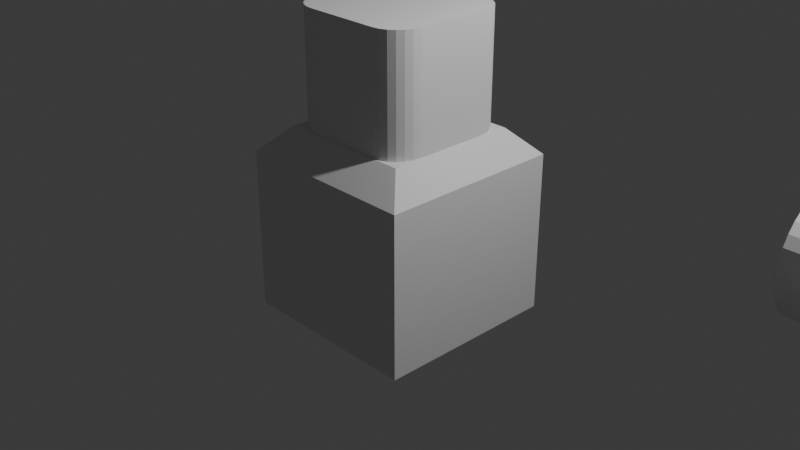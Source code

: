# Source: Block.blend  (saved by Blender 5.0.118; exported with 4.5.12 LTS)
import bpy
from mathutils import Matrix  # noqa: F401  (used for matrix-valued properties, if any)

bpy.ops.wm.read_factory_settings(use_empty=True)
scene = bpy.context.scene
scene.name = 'Scene'

# ---- collections
col_collection = bpy.data.collections.new('Collection'); scene.collection.children.link(col_collection)

# ---- materials (node trees are filled in below, after node groups)
mat_material = bpy.data.materials.new('Material')
mat_material.alpha_threshold = 0.0
mat_material.use_backface_culling_lightprobe_volume = False
mat_material.roughness = 0.5
mat_material.line_color = (0.0, 0.0, 0.0, 1.0)

# ---- material node trees
mat_material.use_nodes = True; mat_material.node_tree.nodes.clear()
_N = mat_material.node_tree.nodes; _L = mat_material.node_tree.links
n0 = _N.new('ShaderNodeOutputMaterial'); n0.name = 'Material Output'; n0.location = (200, 100)
n1 = _N.new('ShaderNodeBsdfPrincipled'); n1.name = 'Principled BSDF'; n1.location = (-200, 100)
_L.new(n1.outputs[0], n0.inputs[0])
n0.is_active_output = True

# ---- world
world_world = bpy.data.worlds.new('World'); scene.world = world_world
world_world.use_nodes = True; world_world.node_tree.nodes.clear()
_N = world_world.node_tree.nodes; _L = world_world.node_tree.links
n0 = _N.new('ShaderNodeOutputWorld'); n0.name = 'World Output'; n0.location = (200, 100)
n1 = _N.new('ShaderNodeBackground'); n1.name = 'Background'; n1.location = (-200, 100)
n1.inputs[0].default_value = (0.05088, 0.05088, 0.05088, 1.0)
_L.new(n1.outputs[0], n0.inputs[0])
n0.is_active_output = True
world_world.color = (0.05088, 0.05088, 0.05088)
world_world.sun_shadow_jitter_overblur = 0.0

# ---- cameras
cam_camera = bpy.data.cameras.new('Camera')
cam_camera.clip_end = 100.0
cam_camera.ortho_scale = 7.314

# ---- lights
light_light = bpy.data.lights.new('Light', 'POINT')
light_light.energy = 1000.0
light_light.shadow_soft_size = 0.1

# ---- meshes
me_cube = bpy.data.meshes.new('Cube')
me_cube.from_pydata([(1.0, 1.0, 1.0), (1.0, 1.0, -1.0), (1.0, -1.0, 1.0), (1.0, -1.0, -1.0), (-1.0, 1.0, 1.0), (-1.0, 1.0, -1.0), (-1.0, -1.0, 1.0), (-1.0, -1.0, -1.0), (0.4469, 1.0, 1.0), (-0.4469, 1.0, 1.0), (-0.4469, -1.0, 1.0), (0.4469, -1.0, 1.0), (-0.4374, -1.0, 0.9687), (-0.3937, -1.0, 0.8869), (-0.3348, -1.0, 0.8151), (-0.2631, -1.0, 0.7562), (-0.09237, -1.0, 0.6855), (-0.1812, -1.0, 0.7125), (0.09237, -1.0, 0.6855), (0.2631, -1.0, 0.7562), (0.1812, -1.0, 0.7125), (0.3937, -1.0, 0.8869), (0.4374, -1.0, 0.9687), (0.3348, -1.0, 0.8151), (0.0, -1.0, 0.6764), (-0.4374, 1.0, 0.9687), (-0.3937, 1.0, 0.8869), (-0.3348, 1.0, 0.8151), (-0.1812, 1.0, 0.7125), (-0.2631, 1.0, 0.7562), (-0.09237, 1.0, 0.6855), (0.0, 1.0, 0.6764), (0.1812, 1.0, 0.7125), (0.09237, 1.0, 0.6855), (0.3348, 1.0, 0.8151), (0.4374, 1.0, 0.9687), (0.3937, 1.0, 0.8869), (0.2631, 1.0, 0.7562), (-1.0, -0.4469, 1.0), (-1.0, 0.4469, 1.0), (-0.4469, -0.4469, 1.0), (-0.4469, 0.4469, 1.0), (1.0, -0.4469, 1.0), (1.0, 0.4469, 1.0), (0.4469, -0.4469, 1.0), (0.4469, 0.4469, 1.0), (-1.0, -0.4374, 0.9687), (-1.0, -0.3937, 0.8869), (-1.0, -0.3348, 0.8151), (-1.0, -0.1812, 0.7125), (-1.0, -0.2631, 0.7562), (-1.0, -0.09237, 0.6855), (-1.0, 0.0, 0.6764), (-1.0, 0.1812, 0.7125), (-1.0, 0.09237, 0.6855), (-1.0, 0.3348, 0.8151), (-1.0, 0.4374, 0.9687), (-1.0, 0.3937, 0.8869), (-1.0, 0.2631, 0.7562), (1.0, -0.4374, 0.9687), (1.0, -0.3937, 0.8869), (1.0, -0.3348, 0.8151), (1.0, -0.2631, 0.7562), (1.0, -0.09237, 0.6855), (1.0, -0.1812, 0.7125), (1.0, 0.09237, 0.6855), (1.0, 0.2631, 0.7562), (1.0, 0.1812, 0.7125), (1.0, 0.3937, 0.8869), (1.0, 0.4374, 0.9687), (1.0, 0.3348, 0.8151), (1.0, 0.0, 0.6764), (0.4374, -0.4374, 0.9687), (0.4374, 0.4374, 0.9687), (0.3937, 0.3937, 0.8869), (0.3937, -0.3937, 0.8869), (0.3348, 0.3348, 0.8151), (0.3348, -0.3348, 0.8151), (0.2631, -0.2631, 0.7562), (0.2631, 0.2631, 0.7562), (0.1812, -0.1812, 0.7125), (0.1812, 0.1812, 0.7125), (0.09237, -0.09237, 0.6855), (0.09237, 0.09237, 0.6855), (0.0, 0.0, 0.6764), (-0.09237, -0.09237, 0.6855), (-0.09237, 0.09237, 0.6855), (-0.1812, -0.1812, 0.7125), (-0.1812, 0.1812, 0.7125), (-0.2631, -0.2631, 0.7562), (-0.2631, 0.2631, 0.7562), (-0.3348, -0.3348, 0.8151), (-0.3348, 0.3348, 0.8151), (-0.3937, -0.3937, 0.8869), (-0.3937, 0.3937, 0.8869), (-0.4374, -0.4374, 0.9687), (-0.4374, 0.4374, 0.9687)], [], [(38, 6, 10, 40), (41, 9, 4, 39), (43, 0, 8, 45), (44, 11, 2, 42), (12, 10, 6, 7, 3, 2, 11, 22, 21, 23, 19, 20, 18, 24, 16, 17, 15, 14, 13), (4, 5, 7, 6, 38, 46, 47, 48, 50, 49, 51, 52, 54, 53, 58, 55, 57, 56, 39), (5, 1, 3, 7), (42, 2, 3, 1, 0, 43, 69, 68, 70, 66, 67, 65, 71, 63, 64, 62, 61, 60, 59), (8, 0, 1, 5, 4, 9, 25, 26, 27, 29, 28, 30, 31, 33, 32, 37, 34, 36, 35), (72, 22, 11, 44), (8, 35, 73, 45), (36, 74, 73, 35), (75, 21, 22, 72), (34, 76, 74, 36), (77, 23, 21, 75), (78, 19, 23, 77), (76, 34, 37, 79), (80, 20, 19, 78), (79, 37, 32, 81), (82, 18, 20, 80), (81, 32, 33, 83), (84, 24, 18, 82), (83, 33, 31, 84), (85, 16, 24, 84), (84, 31, 30, 86), (87, 17, 16, 85), (86, 30, 28, 88), (89, 15, 17, 87), (88, 28, 29, 90), (91, 14, 15, 89), (90, 29, 27, 92), (27, 26, 94, 92), (93, 13, 14, 91), (26, 25, 96, 94), (95, 12, 13, 93), (25, 9, 41, 96), (40, 10, 12, 95), (45, 73, 69, 43), (41, 39, 56, 96), (96, 56, 57, 94), (74, 68, 69, 73), (94, 57, 55, 92), (76, 70, 68, 74), (55, 58, 90, 92), (79, 66, 70, 76), (58, 53, 88, 90), (81, 67, 66, 79), (53, 54, 86, 88), (83, 65, 67, 81), (54, 52, 84, 86), (84, 71, 65, 83), (52, 51, 85, 84), (63, 71, 84, 82), (85, 51, 49, 87), (64, 63, 82, 80), (87, 49, 50, 89), (62, 64, 80, 78), (89, 50, 48, 91), (61, 62, 78, 77), (91, 48, 47, 93), (75, 60, 61, 77), (93, 47, 46, 95), (72, 59, 60, 75), (42, 59, 72, 44), (40, 95, 46, 38)])
_uv = me_cube.uv_layers.new(name='UVMap')
_uv.uv.foreach_set('vector', [0.875, 0.6809, 0.875, 0.75, 0.8059, 0.75, 0.8059, 0.6809, 0.8059, 0.5691, 0.8059, 0.5, 0.875, 0.5, 0.875, 0.5691, 0.625, 0.5691, 0.625, 0.5, 0.6941, 0.5, 0.6941, 0.5691, 0.6941, 0.6809, 0.6941, 0.75, 0.625, 0.75, 0.625, 0.6809, 0.6211, 0.9297, 0.625, 0.9309, 0.625, 1.0, 0.375, 1.0, 0.375, 0.75, 0.625, 0.75, 0.625, 0.8191, 0.6211, 0.8203, 0.6109, 0.8258, 0.6019, 0.8331, 0.5945, 0.8421, 0.5891, 0.8524, 0.5857, 0.8635, 0.5846, 0.875, 0.5857, 0.8865, 0.5891, 0.8976, 0.5945, 0.9079, 0.6019, 0.9169, 0.6109, 0.9242, 0.625, 0.25, 0.375, 0.25, 0.375, 0.0, 0.625, 0.0, 0.625, 0.06913, 0.6211, 0.07032, 0.6109, 0.07579, 0.6019, 0.08315, 0.5945, 0.09212, 0.5891, 0.1024, 0.5857, 0.1135, 0.5846, 0.125, 0.5857, 0.1365, 0.5891, 0.1476, 0.5945, 0.1579, 0.6019, 0.1669, 0.6109, 0.1742, 0.6211, 0.1797, 0.625, 0.1809, 0.125, 0.5, 0.375, 0.5, 0.375, 0.75, 0.125, 0.75, 0.625, 0.6809, 0.625, 0.75, 0.375, 0.75, 0.375, 0.5, 0.625, 0.5, 0.625, 0.5691, 0.6211, 0.5703, 0.6109, 0.5758, 0.6019, 0.5831, 0.5945, 0.5921, 0.5891, 0.6024, 0.5857, 0.6135, 0.5846, 0.625, 0.5857, 0.6365, 0.5891, 0.6476, 0.5945, 0.6579, 0.6019, 0.6669, 0.6109, 0.6742, 0.6211, 0.6797, 0.625, 0.4309, 0.625, 0.5, 0.375, 0.5, 0.375, 0.25, 0.625, 0.25, 0.625, 0.3191, 0.6211, 0.3203, 0.6109, 0.3258, 0.6019, 0.3331, 0.5945, 0.3421, 0.5891, 0.3524, 0.5857, 0.3635, 0.5846, 0.375, 0.5857, 0.3865, 0.5891, 0.3976, 0.5945, 0.4079, 0.6019, 0.4169, 0.6109, 0.4242, 0.6211, 0.4297, 0.6875, 0.8006, 0.6875, 0.8657, 0.6985, 0.8657, 0.6985, 0.8017, 0.6985, 0.6343, 0.6875, 0.6343, 0.6875, 0.6994, 0.6985, 0.6983, 0.6562, 0.6343, 0.6562, 0.7045, 0.6875, 0.6994, 0.6875, 0.6343, 0.6562, 0.7955, 0.6562, 0.8657, 0.6875, 0.8657, 0.6875, 0.8006, 0.625, 0.6343, 0.625, 0.7113, 0.6562, 0.7045, 0.6562, 0.6343, 0.625, 0.7887, 0.625, 0.8657, 0.6562, 0.8657, 0.6562, 0.7955, 0.5938, 0.7804, 0.5938, 0.8657, 0.625, 0.8657, 0.625, 0.7887, 0.625, 0.7113, 0.625, 0.6343, 0.5938, 0.6343, 0.5938, 0.7196, 0.5625, 0.771, 0.5625, 0.8657, 0.5938, 0.8657, 0.5938, 0.7804, 0.5938, 0.7196, 0.5938, 0.6343, 0.5625, 0.6343, 0.5625, 0.729, 0.5312, 0.7607, 0.5312, 0.8657, 0.5625, 0.8657, 0.5625, 0.771, 0.5625, 0.729, 0.5625, 0.6343, 0.5312, 0.6343, 0.5312, 0.7393, 0.5, 0.75, 0.5, 0.8657, 0.5312, 0.8657, 0.5312, 0.7607, 0.5312, 0.7393, 0.5312, 0.6343, 0.5, 0.6343, 0.5, 0.75, 0.4688, 0.7607, 0.4688, 0.8657, 0.5, 0.8657, 0.5, 0.75, 0.5, 0.75, 0.5, 0.6343, 0.4688, 0.6343, 0.4688, 0.7393, 0.4375, 0.771, 0.4375, 0.8657, 0.4688, 0.8657, 0.4688, 0.7607, 0.4688, 0.7393, 0.4688, 0.6343, 0.4375, 0.6343, 0.4375, 0.729, 0.4062, 0.7804, 0.4062, 0.8657, 0.4375, 0.8657, 0.4375, 0.771, 0.4375, 0.729, 0.4375, 0.6343, 0.4062, 0.6343, 0.4062, 0.7196, 0.375, 0.7887, 0.375, 0.8657, 0.4062, 0.8657, 0.4062, 0.7804, 0.4062, 0.7196, 0.4062, 0.6343, 0.375, 0.6343, 0.375, 0.7113, 0.375, 0.6343, 0.3438, 0.6343, 0.3438, 0.7045, 0.375, 0.7113, 0.3438, 0.7955, 0.3438, 0.8657, 0.375, 0.8657, 0.375, 0.7887, 0.3438, 0.6343, 0.3125, 0.6343, 0.3125, 0.6994, 0.3438, 0.7045, 0.3125, 0.8006, 0.3125, 0.8657, 0.3438, 0.8657, 0.3438, 0.7955, 0.3125, 0.6343, 0.3015, 0.6343, 0.3015, 0.6983, 0.3125, 0.6994, 0.3015, 0.8017, 0.3015, 0.8657, 0.3125, 0.8657, 0.3125, 0.8006, 0.6985, 0.8017, 0.6875, 0.8006, 0.6875, 0.8657, 0.6985, 0.8657, 0.6985, 0.6983, 0.6985, 0.6343, 0.6875, 0.6343, 0.6875, 0.6994, 0.6875, 0.6994, 0.6875, 0.6343, 0.6562, 0.6343, 0.6562, 0.7045, 0.6562, 0.7955, 0.6562, 0.8657, 0.6875, 0.8657, 0.6875, 0.8006, 0.6562, 0.7045, 0.6562, 0.6343, 0.625, 0.6343, 0.625, 0.7113, 0.625, 0.7887, 0.625, 0.8657, 0.6562, 0.8657, 0.6562, 0.7955, 0.625, 0.6343, 0.5938, 0.6343, 0.5938, 0.7196, 0.625, 0.7113, 0.5938, 0.7804, 0.5938, 0.8657, 0.625, 0.8657, 0.625, 0.7887, 0.5938, 0.6343, 0.5625, 0.6343, 0.5625, 0.729, 0.5938, 0.7196, 0.5625, 0.771, 0.5625, 0.8657, 0.5938, 0.8657, 0.5938, 0.7804, 0.5625, 0.6343, 0.5312, 0.6343, 0.5312, 0.7393, 0.5625, 0.729, 0.5312, 0.7607, 0.5312, 0.8657, 0.5625, 0.8657, 0.5625, 0.771, 0.5312, 0.6343, 0.5, 0.6343, 0.5, 0.75, 0.5312, 0.7393, 0.5, 0.75, 0.5, 0.8657, 0.5312, 0.8657, 0.5312, 0.7607, 0.5, 0.6343, 0.4688, 0.6343, 0.4688, 0.7393, 0.5, 0.75, 0.4688, 0.8657, 0.5, 0.8657, 0.5, 0.75, 0.4688, 0.7607, 0.4688, 0.7393, 0.4688, 0.6343, 0.4375, 0.6343, 0.4375, 0.729, 0.4375, 0.8657, 0.4688, 0.8657, 0.4688, 0.7607, 0.4375, 0.771, 0.4375, 0.729, 0.4375, 0.6343, 0.4062, 0.6343, 0.4062, 0.7196, 0.4062, 0.8657, 0.4375, 0.8657, 0.4375, 0.771, 0.4062, 0.7804, 0.4062, 0.7196, 0.4062, 0.6343, 0.375, 0.6343, 0.375, 0.7113, 0.375, 0.8657, 0.4062, 0.8657, 0.4062, 0.7804, 0.375, 0.7887, 0.375, 0.7113, 0.375, 0.6343, 0.3438, 0.6343, 0.3438, 0.7045, 0.3438, 0.7955, 0.3438, 0.8657, 0.375, 0.8657, 0.375, 0.7887, 0.3438, 0.7045, 0.3438, 0.6343, 0.3125, 0.6343, 0.3125, 0.6994, 0.3125, 0.8006, 0.3125, 0.8657, 0.3438, 0.8657, 0.3438, 0.7955, 0.3015, 0.8657, 0.3125, 0.8657, 0.3125, 0.8006, 0.3015, 0.8017, 0.3015, 0.6983, 0.3125, 0.6994, 0.3125, 0.6343, 0.3015, 0.6343])
me_cube.materials.append(mat_material)
me_cube.use_mirror_vertex_groups = False
me_cube.update()
me_cube_001 = bpy.data.meshes.new('Cube.001')
me_cube_001.from_pydata([(-1.0, -1.0, -1.0), (-1.0, -1.0, 1.0), (-1.0, 1.0, -1.0), (-1.0, 1.0, 1.0), (1.0, -1.0, -1.0), (1.0, -1.0, 1.0), (1.0, 1.0, -1.0), (1.0, 1.0, 1.0)], [], [(0, 1, 3, 2), (2, 3, 7, 6), (6, 7, 5, 4), (4, 5, 1, 0), (2, 6, 4, 0), (7, 3, 1, 5)])
_uv = me_cube_001.uv_layers.new(name='UVMap')
_uv.uv.foreach_set('vector', [0.375, 0.0, 0.625, 0.0, 0.625, 0.25, 0.375, 0.25, 0.375, 0.25, 0.625, 0.25, 0.625, 0.5, 0.375, 0.5, 0.375, 0.5, 0.625, 0.5, 0.625, 0.75, 0.375, 0.75, 0.375, 0.75, 0.625, 0.75, 0.625, 1.0, 0.375, 1.0, 0.125, 0.5, 0.375, 0.5, 0.375, 0.75, 0.125, 0.75, 0.625, 0.5, 0.875, 0.5, 0.875, 0.75, 0.625, 0.75])
me_cube_001.update()
me_cube_002 = bpy.data.meshes.new('Cube.002')
me_cube_002.from_pydata([(-1.0, -1.0, -1.0), (-1.0, 1.0, -1.0), (1.0, -1.0, -1.0), (1.0, 1.0, -1.0), (-0.7258, -0.7258, 1.0), (-1.0, -1.0, 0.7258), (-0.7258, 0.7258, 1.0), (-1.0, 1.0, 0.7258), (0.7258, -0.7258, 1.0), (1.0, -1.0, 0.7258), (0.7258, 0.7258, 1.0), (1.0, 1.0, 0.7258), (-0.4002, -0.505, 0.7962), (-0.4038, -0.5593, 0.8034), (-0.4071, -0.6099, 0.8244), (-0.41, -0.6534, 0.8577), (-0.4121, -0.6868, 0.9012), (-0.4135, -0.7077, 0.9518), (-0.505, -0.4002, 0.7962), (-0.5593, -0.4038, 0.8034), (-0.6099, -0.4071, 0.8244), (-0.6534, -0.41, 0.8577), (-0.6868, -0.4121, 0.9012), (-0.7077, -0.4135, 0.9518), (-0.4371, -0.5002, 0.7962), (-0.4513, -0.5531, 0.8034), (-0.4645, -0.6024, 0.8244), (-0.4758, -0.6447, 0.8577), (-0.4845, -0.6772, 0.9012), (-0.49, -0.6977, 0.9518), (-0.4586, -0.4912, 0.7962), (-0.486, -0.5387, 0.8034), (-0.5115, -0.5829, 0.8244), (-0.5334, -0.6209, 0.8577), (-0.5503, -0.65, 0.9012), (-0.5608, -0.6683, 0.9518), (-0.4771, -0.4771, 0.7962), (-0.5158, -0.5158, 0.8034), (-0.5519, -0.5519, 0.8244), (-0.5829, -0.5829, 0.8577), (-0.6067, -0.6067, 0.9012), (-0.6217, -0.6217, 0.9518), (-0.4912, -0.4586, 0.7962), (-0.5387, -0.486, 0.8034), (-0.5829, -0.5115, 0.8244), (-0.6209, -0.5334, 0.8577), (-0.65, -0.5503, 0.9012), (-0.6683, -0.5608, 0.9518), (-0.5002, -0.4371, 0.7962), (-0.5531, -0.4513, 0.8034), (-0.6024, -0.4645, 0.8244), (-0.6447, -0.4758, 0.8577), (-0.6772, -0.4845, 0.9012), (-0.6977, -0.49, 0.9518), (-0.505, 0.4002, 0.7962), (-0.5593, 0.4038, 0.8034), (-0.6099, 0.4071, 0.8244), (-0.6534, 0.41, 0.8577), (-0.6868, 0.4121, 0.9012), (-0.7077, 0.4135, 0.9518), (-0.4002, 0.505, 0.7962), (-0.4038, 0.5593, 0.8034), (-0.4071, 0.6099, 0.8244), (-0.41, 0.6534, 0.8577), (-0.4121, 0.6868, 0.9012), (-0.4135, 0.7077, 0.9518), (-0.5002, 0.4371, 0.7962), (-0.5531, 0.4513, 0.8034), (-0.6024, 0.4645, 0.8244), (-0.6447, 0.4758, 0.8577), (-0.6772, 0.4845, 0.9012), (-0.6977, 0.49, 0.9518), (-0.4912, 0.4586, 0.7962), (-0.5387, 0.486, 0.8034), (-0.5829, 0.5115, 0.8244), (-0.6209, 0.5334, 0.8577), (-0.65, 0.5503, 0.9012), (-0.6683, 0.5608, 0.9518), (-0.4771, 0.4771, 0.7962), (-0.5158, 0.5158, 0.8034), (-0.5519, 0.5519, 0.8244), (-0.5829, 0.5829, 0.8577), (-0.6067, 0.6067, 0.9012), (-0.6217, 0.6217, 0.9518), (-0.4586, 0.4912, 0.7962), (-0.486, 0.5387, 0.8034), (-0.5115, 0.5829, 0.8244), (-0.5334, 0.6209, 0.8577), (-0.5503, 0.65, 0.9012), (-0.5608, 0.6683, 0.9518), (-0.4371, 0.5002, 0.7962), (-0.4513, 0.5531, 0.8034), (-0.4645, 0.6024, 0.8244), (-0.4758, 0.6447, 0.8577), (-0.4845, 0.6772, 0.9012), (-0.49, 0.6977, 0.9518), (0.505, -0.4002, 0.7962), (0.5593, -0.4038, 0.8034), (0.6099, -0.4071, 0.8244), (0.6534, -0.41, 0.8577), (0.6868, -0.4121, 0.9012), (0.7077, -0.4135, 0.9518), (0.4002, -0.505, 0.7962), (0.4038, -0.5593, 0.8034), (0.4071, -0.6099, 0.8244), (0.41, -0.6534, 0.8577), (0.4121, -0.6868, 0.9012), (0.4135, -0.7077, 0.9518), (0.5002, -0.4371, 0.7962), (0.5531, -0.4513, 0.8034), (0.6024, -0.4645, 0.8244), (0.6447, -0.4758, 0.8577), (0.6772, -0.4845, 0.9012), (0.6977, -0.49, 0.9518), (0.4912, -0.4586, 0.7962), (0.5387, -0.486, 0.8034), (0.5829, -0.5115, 0.8244), (0.6209, -0.5334, 0.8577), (0.65, -0.5503, 0.9012), (0.6683, -0.5608, 0.9518), (0.4771, -0.4771, 0.7962), (0.5158, -0.5158, 0.8034), (0.5519, -0.5519, 0.8244), (0.5829, -0.5829, 0.8577), (0.6067, -0.6067, 0.9012), (0.6217, -0.6217, 0.9518), (0.4586, -0.4912, 0.7962), (0.486, -0.5387, 0.8034), (0.5115, -0.5829, 0.8244), (0.5334, -0.6209, 0.8577), (0.5503, -0.65, 0.9012), (0.5608, -0.6683, 0.9518), (0.4371, -0.5002, 0.7962), (0.4513, -0.5531, 0.8034), (0.4645, -0.6024, 0.8244), (0.4758, -0.6447, 0.8577), (0.4845, -0.6772, 0.9012), (0.49, -0.6977, 0.9518), (0.4002, 0.505, 0.7962), (0.4038, 0.5593, 0.8034), (0.4071, 0.6099, 0.8244), (0.41, 0.6534, 0.8577), (0.4121, 0.6868, 0.9012), (0.4135, 0.7077, 0.9518), (0.505, 0.4002, 0.7962), (0.5593, 0.4038, 0.8034), (0.6099, 0.4071, 0.8244), (0.6534, 0.41, 0.8577), (0.6868, 0.4121, 0.9012), (0.7077, 0.4135, 0.9518), (0.4371, 0.5002, 0.7962), (0.4513, 0.5531, 0.8034), (0.4645, 0.6024, 0.8244), (0.4758, 0.6447, 0.8577), (0.4845, 0.6772, 0.9012), (0.49, 0.6977, 0.9518), (0.4586, 0.4912, 0.7962), (0.486, 0.5387, 0.8034), (0.5115, 0.5829, 0.8244), (0.5334, 0.6209, 0.8577), (0.5503, 0.65, 0.9012), (0.5608, 0.6683, 0.9518), (0.4771, 0.4771, 0.7962), (0.5158, 0.5158, 0.8034), (0.5519, 0.5519, 0.8244), (0.5829, 0.5829, 0.8577), (0.6067, 0.6067, 0.9012), (0.6217, 0.6217, 0.9518), (0.4912, 0.4586, 0.7962), (0.5387, 0.486, 0.8034), (0.5829, 0.5115, 0.8244), (0.6209, 0.5334, 0.8577), (0.65, 0.5503, 0.9012), (0.6683, 0.5608, 0.9518), (0.5002, 0.4371, 0.7962), (0.5531, 0.4513, 0.8034), (0.6024, 0.4645, 0.8244), (0.6447, 0.4758, 0.8577), (0.6772, 0.4845, 0.9012), (0.6977, 0.49, 0.9518), (-0.7141, -0.4139, 1.0), (-0.7039, -0.4917, 1.0), (-0.7141, 0.4139, 1.0), (-0.6739, -0.564, 1.0), (-0.6739, 0.564, 1.0), (-0.6262, -0.6262, 1.0), (-0.7039, 0.4917, 1.0), (-0.564, 0.6739, 1.0), (-0.4917, 0.7039, 1.0), (0.4917, 0.7039, 1.0), (0.6262, 0.6262, 1.0), (0.564, 0.6739, 1.0), (0.4139, 0.7141, 1.0), (-0.4139, 0.7141, 1.0), (-0.6262, 0.6262, 1.0), (-0.564, -0.6739, 1.0), (-0.4917, -0.7039, 1.0), (-0.4139, -0.7141, 1.0), (0.564, -0.6739, 1.0), (0.4917, -0.7039, 1.0), (0.6739, -0.564, 1.0), (0.6739, 0.564, 1.0), (0.7141, 0.4139, 1.0), (0.7141, -0.4139, 1.0), (0.7039, 0.4917, 1.0), (0.7039, -0.4917, 1.0), (0.4139, -0.7141, 1.0), (0.6262, -0.6262, 1.0)], [], [(1, 3, 2, 0), (4, 6, 7, 5), (6, 10, 11, 7), (10, 8, 9, 11), (8, 4, 5, 9), (2, 9, 5, 0), (0, 5, 7, 1), (185, 4, 8, 207, 198, 199, 206, 197, 196, 195), (8, 10, 6, 4, 185, 183, 181, 180, 182, 186, 184, 194, 187, 188, 193, 192, 189, 191, 190, 201, 204, 202, 203, 205, 200, 207), (1, 7, 11, 3), (3, 11, 9, 2), (24, 25, 13, 12), (25, 26, 14, 13), (26, 27, 15, 14), (27, 28, 16, 15), (28, 29, 17, 16), (17, 29, 196, 197), (30, 31, 25, 24), (31, 32, 26, 25), (32, 33, 27, 26), (33, 34, 28, 27), (34, 35, 29, 28), (29, 35, 195, 196), (36, 37, 31, 30), (37, 38, 32, 31), (38, 39, 33, 32), (39, 40, 34, 33), (40, 41, 35, 34), (35, 41, 185, 195), (42, 43, 37, 36), (43, 44, 38, 37), (44, 45, 39, 38), (45, 46, 40, 39), (46, 47, 41, 40), (41, 47, 183, 185), (48, 49, 43, 42), (49, 50, 44, 43), (50, 51, 45, 44), (51, 52, 46, 45), (52, 53, 47, 46), (47, 53, 181, 183), (18, 19, 49, 48), (19, 20, 50, 49), (20, 21, 51, 50), (21, 22, 52, 51), (22, 23, 53, 52), (53, 23, 180, 181), (60, 61, 91, 90), (61, 62, 92, 91), (62, 63, 93, 92), (63, 64, 94, 93), (64, 65, 95, 94), (95, 65, 193, 188), (90, 91, 85, 84), (91, 92, 86, 85), (92, 93, 87, 86), (93, 94, 88, 87), (94, 95, 89, 88), (89, 95, 188, 187), (84, 85, 79, 78), (85, 86, 80, 79), (86, 87, 81, 80), (87, 88, 82, 81), (88, 89, 83, 82), (83, 89, 187, 194), (78, 79, 73, 72), (79, 80, 74, 73), (80, 81, 75, 74), (81, 82, 76, 75), (82, 83, 77, 76), (184, 77, 83, 194), (72, 73, 67, 66), (73, 74, 68, 67), (74, 75, 69, 68), (75, 76, 70, 69), (76, 77, 71, 70), (186, 71, 77, 184), (66, 67, 55, 54), (67, 68, 56, 55), (68, 69, 57, 56), (69, 70, 58, 57), (70, 71, 59, 58), (182, 59, 71, 186), (144, 145, 175, 174), (145, 146, 176, 175), (146, 147, 177, 176), (147, 148, 178, 177), (148, 149, 179, 178), (179, 149, 202, 204), (174, 175, 169, 168), (175, 176, 170, 169), (176, 177, 171, 170), (177, 178, 172, 171), (178, 179, 173, 172), (173, 179, 204, 201), (168, 169, 163, 162), (169, 170, 164, 163), (170, 171, 165, 164), (171, 172, 166, 165), (172, 173, 167, 166), (167, 173, 201, 190), (162, 163, 157, 156), (163, 164, 158, 157), (164, 165, 159, 158), (165, 166, 160, 159), (166, 167, 161, 160), (191, 161, 167, 190), (156, 157, 151, 150), (157, 158, 152, 151), (158, 159, 153, 152), (159, 160, 154, 153), (160, 161, 155, 154), (189, 155, 161, 191), (150, 151, 139, 138), (151, 152, 140, 139), (152, 153, 141, 140), (153, 154, 142, 141), (154, 155, 143, 142), (192, 143, 155, 189), (102, 103, 133, 132), (103, 104, 134, 133), (104, 105, 135, 134), (105, 106, 136, 135), (106, 107, 137, 136), (137, 107, 206, 199), (132, 133, 127, 126), (133, 134, 128, 127), (134, 135, 129, 128), (135, 136, 130, 129), (136, 137, 131, 130), (131, 137, 199, 198), (126, 127, 121, 120), (127, 128, 122, 121), (128, 129, 123, 122), (129, 130, 124, 123), (130, 131, 125, 124), (125, 131, 198, 207), (120, 121, 115, 114), (121, 122, 116, 115), (122, 123, 117, 116), (123, 124, 118, 117), (124, 125, 119, 118), (119, 125, 207, 200), (114, 115, 109, 108), (115, 116, 110, 109), (116, 117, 111, 110), (117, 118, 112, 111), (118, 119, 113, 112), (113, 119, 200, 205), (108, 109, 97, 96), (109, 110, 98, 97), (110, 111, 99, 98), (111, 112, 100, 99), (112, 113, 101, 100), (101, 113, 205, 203), (23, 59, 182, 180), (23, 22, 58, 59), (22, 21, 57, 58), (21, 20, 56, 57), (20, 19, 55, 56), (19, 18, 54, 55), (65, 143, 192, 193), (65, 64, 142, 143), (64, 63, 141, 142), (63, 62, 140, 141), (62, 61, 139, 140), (61, 60, 138, 139), (149, 101, 203, 202), (149, 148, 100, 101), (148, 147, 99, 100), (147, 146, 98, 99), (146, 145, 97, 98), (145, 144, 96, 97), (107, 17, 197, 206), (107, 106, 16, 17), (106, 105, 15, 16), (105, 104, 14, 15), (104, 103, 13, 14), (103, 102, 12, 13), (120, 114, 108, 96, 144, 174, 168, 162, 156, 150, 138, 60, 90, 84, 78, 72, 66, 54, 18, 48, 42, 36, 30, 24, 12, 102, 132, 126)])
_uv = me_cube_002.uv_layers.new(name='UVMap')
_uv.uv.foreach_set('vector', [0.125, 0.5, 0.375, 0.5, 0.375, 0.75, 0.125, 0.75, 0.8407, 0.7157, 0.8407, 0.5343, 0.875, 0.5, 0.875, 0.75, 0.8407, 0.5343, 0.6593, 0.5343, 0.5993, 0.5, 0.875, 0.5, 0.6593, 0.5343, 0.6593, 0.7157, 0.5993, 0.75, 0.5993, 0.5, 0.6593, 0.7157, 0.8407, 0.7157, 0.875, 0.75, 0.5993, 0.75, 0.375, 0.75, 0.5993, 0.75, 0.5907, 1.0, 0.375, 1.0, 0.375, 0.0, 0.5907, 0.0, 0.5907, 0.25, 0.375, 0.25, 0.8283, 0.7033, 0.8407, 0.7157, 0.6593, 0.7157, 0.6717, 0.7033, 0.6795, 0.7092, 0.6885, 0.713, 0.6983, 0.7143, 0.8017, 0.7143, 0.8115, 0.713, 0.8205, 0.7092, 0.6593, 0.7157, 0.6593, 0.5343, 0.8407, 0.5343, 0.8407, 0.7157, 0.8283, 0.7033, 0.8342, 0.6955, 0.838, 0.6865, 0.8393, 0.6767, 0.8393, 0.5733, 0.838, 0.5635, 0.8342, 0.5545, 0.8283, 0.5467, 0.8205, 0.5408, 0.8115, 0.537, 0.8017, 0.5357, 0.6983, 0.5357, 0.6885, 0.537, 0.6795, 0.5408, 0.6717, 0.5467, 0.6658, 0.5545, 0.662, 0.5635, 0.6607, 0.5733, 0.6607, 0.6767, 0.662, 0.6865, 0.6658, 0.6955, 0.6717, 0.7033, 0.375, 0.25, 0.5907, 0.25, 0.5993, 0.5, 0.375, 0.5, 0.375, 0.5, 0.5993, 0.5, 0.5993, 0.75, 0.375, 0.75, 0.176, 0.7137, 0.173, 0.7227, 0.182, 0.7244, 0.183, 0.7151, 0.173, 0.7227, 0.17, 0.7309, 0.1808, 0.733, 0.182, 0.7244, 0.17, 0.7309, 0.164, 0.748, 0.1777, 0.75, 0.1808, 0.733, 0.375, 0.961, 0.3933, 0.961, 0.3933, 0.9474, 0.375, 0.9473, 0.3933, 0.961, 0.4022, 0.961, 0.4022, 0.9474, 0.3933, 0.9474, 0.4022, 0.9474, 0.4022, 0.961, 0.4106, 0.961, 0.4106, 0.9474, 0.172, 0.712, 0.1666, 0.7199, 0.173, 0.7227, 0.176, 0.7137, 0.1666, 0.7199, 0.1615, 0.7273, 0.17, 0.7309, 0.173, 0.7227, 0.1615, 0.7273, 0.1514, 0.7428, 0.164, 0.748, 0.17, 0.7309, 0.375, 0.9744, 0.3933, 0.974, 0.3933, 0.961, 0.375, 0.961, 0.3933, 0.974, 0.4022, 0.9738, 0.4022, 0.961, 0.3933, 0.961, 0.4022, 0.961, 0.4022, 0.9738, 0.4106, 0.9737, 0.4106, 0.961, 0.1686, 0.7093, 0.1612, 0.7157, 0.1666, 0.7199, 0.172, 0.712, 0.1612, 0.7157, 0.1543, 0.7218, 0.1615, 0.7273, 0.1666, 0.7199, 0.1543, 0.7218, 0.1405, 0.7345, 0.1514, 0.7428, 0.1615, 0.7273, 0.375, 0.9973, 0.3933, 0.9988, 0.3933, 0.974, 0.375, 0.9744, 0.3933, 0.9988, 0.4022, 0.9997, 0.4022, 0.9738, 0.3933, 0.974, 0.4022, 0.9738, 0.4022, 0.9997, 0.4106, 1.0, 0.4106, 0.9737, 0.1661, 0.706, 0.1571, 0.7104, 0.1612, 0.7157, 0.1686, 0.7093, 0.1571, 0.7104, 0.1489, 0.7147, 0.1543, 0.7218, 0.1612, 0.7157, 0.1489, 0.7147, 0.1322, 0.7236, 0.1405, 0.7345, 0.1543, 0.7218, 0.375, 0.02561, 0.3933, 0.02599, 0.3933, 0.00124, 0.375, 0.00271, 0.3933, 0.02599, 0.4022, 0.02623, 0.4022, 0.0003153, 0.3933, 0.00124, 0.4022, 0.0003153, 0.4022, 0.02623, 0.4106, 0.0263, 0.4106, 3.551e-05, 0.1645, 0.7022, 0.1546, 0.7043, 0.1571, 0.7104, 0.1661, 0.706, 0.1546, 0.7043, 0.1455, 0.7064, 0.1489, 0.7147, 0.1571, 0.7104, 0.1455, 0.7064, 0.127, 0.711, 0.1322, 0.7236, 0.1489, 0.7147, 0.375, 0.03904, 0.3933, 0.03902, 0.3933, 0.02599, 0.375, 0.02561, 0.3933, 0.03902, 0.4022, 0.039, 0.4022, 0.02623, 0.3933, 0.02599, 0.4022, 0.02623, 0.4022, 0.039, 0.4106, 0.039, 0.4106, 0.0263, 0.1637, 0.6957, 0.1536, 0.696, 0.1546, 0.7043, 0.1645, 0.7022, 0.1536, 0.696, 0.1443, 0.6964, 0.1455, 0.7064, 0.1546, 0.7043, 0.1443, 0.6964, 0.125, 0.6974, 0.127, 0.711, 0.1455, 0.7064, 0.375, 0.05262, 0.3933, 0.05262, 0.3933, 0.03902, 0.375, 0.03904, 0.3933, 0.05262, 0.4022, 0.05261, 0.4022, 0.039, 0.3933, 0.03902, 0.4022, 0.039, 0.4022, 0.05261, 0.4106, 0.05261, 0.4106, 0.039, 0.183, 0.5349, 0.182, 0.5256, 0.173, 0.5273, 0.176, 0.5363, 0.182, 0.5256, 0.1808, 0.517, 0.17, 0.5191, 0.173, 0.5273, 0.1808, 0.517, 0.1777, 0.5, 0.164, 0.502, 0.17, 0.5191, 0.375, 0.3027, 0.3933, 0.3026, 0.3933, 0.289, 0.375, 0.289, 0.3933, 0.3026, 0.4022, 0.3026, 0.4022, 0.289, 0.3933, 0.289, 0.4022, 0.289, 0.4022, 0.3026, 0.4106, 0.3026, 0.4106, 0.289, 0.176, 0.5363, 0.173, 0.5273, 0.1666, 0.5301, 0.172, 0.538, 0.173, 0.5273, 0.17, 0.5191, 0.1615, 0.5227, 0.1666, 0.5301, 0.17, 0.5191, 0.164, 0.502, 0.1514, 0.5072, 0.1615, 0.5227, 0.375, 0.289, 0.3933, 0.289, 0.3933, 0.276, 0.375, 0.2756, 0.3933, 0.289, 0.4022, 0.289, 0.4022, 0.2762, 0.3933, 0.276, 0.4022, 0.2762, 0.4022, 0.289, 0.4106, 0.289, 0.4106, 0.2763, 0.172, 0.538, 0.1666, 0.5301, 0.1612, 0.5343, 0.1686, 0.5407, 0.1666, 0.5301, 0.1615, 0.5227, 0.1543, 0.5282, 0.1612, 0.5343, 0.1615, 0.5227, 0.1514, 0.5072, 0.1405, 0.5155, 0.1543, 0.5282, 0.375, 0.2756, 0.3933, 0.276, 0.3933, 0.25, 0.375, 0.25, 0.3933, 0.276, 0.4022, 0.2762, 0.4022, 0.25, 0.3933, 0.25, 0.4022, 0.25, 0.4022, 0.2762, 0.4106, 0.2763, 0.4106, 0.25, 0.1686, 0.5407, 0.1612, 0.5343, 0.1571, 0.5396, 0.1661, 0.544, 0.1612, 0.5343, 0.1543, 0.5282, 0.1489, 0.5353, 0.1571, 0.5396, 0.1543, 0.5282, 0.1405, 0.5155, 0.1322, 0.5264, 0.1489, 0.5353, 0.375, 0.25, 0.3933, 0.25, 0.3933, 0.224, 0.375, 0.2244, 0.3933, 0.25, 0.4022, 0.25, 0.4022, 0.2238, 0.3933, 0.224, 0.4106, 0.2237, 0.4022, 0.2238, 0.4022, 0.25, 0.4106, 0.25, 0.1661, 0.544, 0.1571, 0.5396, 0.1546, 0.5457, 0.1645, 0.5478, 0.1571, 0.5396, 0.1489, 0.5353, 0.1455, 0.5436, 0.1546, 0.5457, 0.1489, 0.5353, 0.1322, 0.5264, 0.127, 0.539, 0.1455, 0.5436, 0.375, 0.2244, 0.3933, 0.224, 0.3933, 0.211, 0.375, 0.211, 0.3933, 0.224, 0.4022, 0.2238, 0.4022, 0.211, 0.3933, 0.211, 0.4106, 0.211, 0.4022, 0.211, 0.4022, 0.2238, 0.4106, 0.2237, 0.1645, 0.5478, 0.1546, 0.5457, 0.1536, 0.554, 0.1637, 0.5543, 0.1546, 0.5457, 0.1455, 0.5436, 0.1443, 0.5536, 0.1536, 0.554, 0.1455, 0.5436, 0.127, 0.539, 0.125, 0.5526, 0.1443, 0.5536, 0.375, 0.211, 0.3933, 0.211, 0.3933, 0.1974, 0.375, 0.1974, 0.3933, 0.211, 0.4022, 0.211, 0.4022, 0.1974, 0.3933, 0.1974, 0.4106, 0.1974, 0.4022, 0.1974, 0.4022, 0.211, 0.4106, 0.211, 0.3471, 0.5482, 0.3545, 0.5494, 0.3549, 0.5396, 0.3476, 0.5403, 0.3545, 0.5494, 0.3612, 0.5507, 0.3614, 0.5395, 0.3549, 0.5396, 0.3612, 0.5507, 0.375, 0.5526, 0.3743, 0.539, 0.3614, 0.5395, 0.375, 0.5526, 0.3933, 0.5526, 0.3928, 0.539, 0.3743, 0.539, 0.3933, 0.5526, 0.4022, 0.5526, 0.4017, 0.539, 0.3928, 0.539, 0.4017, 0.539, 0.4022, 0.5526, 0.4106, 0.5526, 0.4102, 0.539, 0.3476, 0.5403, 0.3549, 0.5396, 0.3543, 0.5315, 0.3472, 0.5352, 0.3549, 0.5396, 0.3614, 0.5395, 0.3604, 0.5287, 0.3543, 0.5315, 0.3614, 0.5395, 0.3743, 0.539, 0.3726, 0.5259, 0.3604, 0.5287, 0.3743, 0.539, 0.3928, 0.539, 0.3913, 0.5261, 0.3726, 0.5259, 0.3928, 0.539, 0.4017, 0.539, 0.4004, 0.5263, 0.3913, 0.5261, 0.4004, 0.5263, 0.4017, 0.539, 0.4102, 0.539, 0.4089, 0.5263, 0.3472, 0.5352, 0.3543, 0.5315, 0.3527, 0.5235, 0.346, 0.5305, 0.3543, 0.5315, 0.3604, 0.5287, 0.3585, 0.5173, 0.3527, 0.5235, 0.3604, 0.5287, 0.3726, 0.5259, 0.3698, 0.5052, 0.3585, 0.5173, 0.3726, 0.5259, 0.3913, 0.5261, 0.3889, 0.5052, 0.3698, 0.5052, 0.3913, 0.5261, 0.4004, 0.5263, 0.3982, 0.5051, 0.3889, 0.5052, 0.3982, 0.5051, 0.4004, 0.5263, 0.4089, 0.5263, 0.407, 0.5051, 0.346, 0.5305, 0.3527, 0.5235, 0.3501, 0.5164, 0.3442, 0.5265, 0.3527, 0.5235, 0.3585, 0.5173, 0.3556, 0.5068, 0.3501, 0.5164, 0.3585, 0.5173, 0.3698, 0.5052, 0.3662, 0.4853, 0.3556, 0.5068, 0.3698, 0.5052, 0.3889, 0.5052, 0.3859, 0.485, 0.3662, 0.4853, 0.3889, 0.5052, 0.3982, 0.5051, 0.3953, 0.4849, 0.3859, 0.485, 0.4044, 0.4848, 0.3953, 0.4849, 0.3982, 0.5051, 0.407, 0.5051, 0.3442, 0.5265, 0.3501, 0.5164, 0.3466, 0.5113, 0.3416, 0.5237, 0.3501, 0.5164, 0.3556, 0.5068, 0.3516, 0.4992, 0.3466, 0.5113, 0.3556, 0.5068, 0.3662, 0.4853, 0.362, 0.4746, 0.3516, 0.4992, 0.3662, 0.4853, 0.3859, 0.485, 0.3823, 0.4746, 0.362, 0.4746, 0.3859, 0.485, 0.3953, 0.4849, 0.392, 0.4746, 0.3823, 0.4746, 0.4013, 0.4746, 0.392, 0.4746, 0.3953, 0.4849, 0.4044, 0.4848, 0.3416, 0.5237, 0.3466, 0.5113, 0.3404, 0.5083, 0.3366, 0.5215, 0.3466, 0.5113, 0.3516, 0.4992, 0.3448, 0.4952, 0.3404, 0.5083, 0.3516, 0.4992, 0.362, 0.4746, 0.3574, 0.465, 0.3448, 0.4952, 0.362, 0.4746, 0.3823, 0.4746, 0.3784, 0.4649, 0.3574, 0.465, 0.3823, 0.4746, 0.392, 0.4746, 0.3885, 0.4649, 0.3784, 0.4649, 0.3981, 0.4649, 0.3885, 0.4649, 0.392, 0.4746, 0.4013, 0.4746, 0.3366, 0.7285, 0.3404, 0.7417, 0.3466, 0.7387, 0.3416, 0.7263, 0.3404, 0.7417, 0.3448, 0.7548, 0.3516, 0.7508, 0.3466, 0.7387, 0.3448, 0.7548, 0.3574, 0.785, 0.362, 0.7754, 0.3516, 0.7508, 0.3574, 0.785, 0.3784, 0.7851, 0.3823, 0.7754, 0.362, 0.7754, 0.3784, 0.7851, 0.3885, 0.7851, 0.392, 0.7754, 0.3823, 0.7754, 0.392, 0.7754, 0.3885, 0.7851, 0.3981, 0.7851, 0.4013, 0.7754, 0.3416, 0.7263, 0.3466, 0.7387, 0.3501, 0.7336, 0.3442, 0.7235, 0.3466, 0.7387, 0.3516, 0.7508, 0.3556, 0.7432, 0.3501, 0.7336, 0.3516, 0.7508, 0.362, 0.7754, 0.3662, 0.7647, 0.3556, 0.7432, 0.362, 0.7754, 0.3823, 0.7754, 0.3859, 0.765, 0.3662, 0.7647, 0.3823, 0.7754, 0.392, 0.7754, 0.3953, 0.7651, 0.3859, 0.765, 0.3953, 0.7651, 0.392, 0.7754, 0.4013, 0.7754, 0.4044, 0.7652, 0.3442, 0.7235, 0.3501, 0.7336, 0.3527, 0.7265, 0.346, 0.7195, 0.3501, 0.7336, 0.3556, 0.7432, 0.3585, 0.7327, 0.3527, 0.7265, 0.3556, 0.7432, 0.3662, 0.7647, 0.3698, 0.7448, 0.3585, 0.7327, 0.3662, 0.7647, 0.3859, 0.765, 0.3889, 0.7448, 0.3698, 0.7448, 0.3859, 0.765, 0.3953, 0.7651, 0.3982, 0.7449, 0.3889, 0.7448, 0.3982, 0.7449, 0.3953, 0.7651, 0.4044, 0.7652, 0.407, 0.7449, 0.346, 0.7195, 0.3527, 0.7265, 0.3543, 0.7185, 0.3472, 0.7148, 0.3527, 0.7265, 0.3585, 0.7327, 0.3604, 0.7213, 0.3543, 0.7185, 0.3585, 0.7327, 0.3698, 0.7448, 0.3726, 0.7241, 0.3604, 0.7213, 0.3698, 0.7448, 0.3889, 0.7448, 0.3913, 0.7239, 0.3726, 0.7241, 0.3889, 0.7448, 0.3982, 0.7449, 0.4004, 0.7237, 0.3913, 0.7239, 0.4004, 0.7237, 0.3982, 0.7449, 0.407, 0.7449, 0.4089, 0.7237, 0.3472, 0.7148, 0.3543, 0.7185, 0.3549, 0.7104, 0.3476, 0.7097, 0.3543, 0.7185, 0.3604, 0.7213, 0.3614, 0.7105, 0.3549, 0.7104, 0.3604, 0.7213, 0.3726, 0.7241, 0.3743, 0.711, 0.3614, 0.7105, 0.3726, 0.7241, 0.3913, 0.7239, 0.3928, 0.711, 0.3743, 0.711, 0.3913, 0.7239, 0.4004, 0.7237, 0.4017, 0.711, 0.3928, 0.711, 0.4017, 0.711, 0.4004, 0.7237, 0.4089, 0.7237, 0.4102, 0.711, 0.3476, 0.7097, 0.3549, 0.7104, 0.3545, 0.7006, 0.3471, 0.7018, 0.3549, 0.7104, 0.3614, 0.7105, 0.3612, 0.6993, 0.3545, 0.7006, 0.3614, 0.7105, 0.3743, 0.711, 0.375, 0.6974, 0.3612, 0.6993, 0.3743, 0.711, 0.3928, 0.711, 0.3933, 0.6974, 0.375, 0.6974, 0.3928, 0.711, 0.4017, 0.711, 0.4022, 0.6974, 0.3933, 0.6974, 0.4022, 0.6974, 0.4017, 0.711, 0.4102, 0.711, 0.4106, 0.6974, 0.4022, 0.05261, 0.4022, 0.1974, 0.4106, 0.1974, 0.4106, 0.05261, 0.4022, 0.05261, 0.3933, 0.05262, 0.3933, 0.1974, 0.4022, 0.1974, 0.3933, 0.05262, 0.375, 0.05262, 0.375, 0.1974, 0.3933, 0.1974, 0.125, 0.6974, 0.1443, 0.6964, 0.1443, 0.5536, 0.125, 0.5526, 0.1443, 0.6964, 0.1536, 0.696, 0.1536, 0.554, 0.1443, 0.5536, 0.1536, 0.696, 0.1637, 0.6957, 0.1637, 0.5543, 0.1536, 0.554, 0.4022, 0.3026, 0.3885, 0.4649, 0.3981, 0.4649, 0.4106, 0.3026, 0.4022, 0.3026, 0.3933, 0.3026, 0.3784, 0.4649, 0.3885, 0.4649, 0.3933, 0.3026, 0.375, 0.3027, 0.3574, 0.465, 0.3784, 0.4649, 0.1777, 0.5, 0.1808, 0.517, 0.3448, 0.4952, 0.3574, 0.465, 0.1808, 0.517, 0.182, 0.5256, 0.3404, 0.5083, 0.3448, 0.4952, 0.182, 0.5256, 0.183, 0.5349, 0.3366, 0.5215, 0.3404, 0.5083, 0.4022, 0.5526, 0.4022, 0.6974, 0.4106, 0.6974, 0.4106, 0.5526, 0.4022, 0.5526, 0.3933, 0.5526, 0.3933, 0.6974, 0.4022, 0.6974, 0.3933, 0.5526, 0.375, 0.5526, 0.375, 0.6974, 0.3933, 0.6974, 0.375, 0.5526, 0.3612, 0.5507, 0.3612, 0.6993, 0.375, 0.6974, 0.3612, 0.5507, 0.3545, 0.5494, 0.3545, 0.7006, 0.3612, 0.6993, 0.3545, 0.5494, 0.3471, 0.5482, 0.3471, 0.7018, 0.3545, 0.7006, 0.3885, 0.7851, 0.4022, 0.9474, 0.4106, 0.9474, 0.3981, 0.7851, 0.3885, 0.7851, 0.3784, 0.7851, 0.3933, 0.9474, 0.4022, 0.9474, 0.3784, 0.7851, 0.3574, 0.785, 0.375, 0.9473, 0.3933, 0.9474, 0.3574, 0.785, 0.3448, 0.7548, 0.1808, 0.733, 0.1777, 0.75, 0.3448, 0.7548, 0.3404, 0.7417, 0.182, 0.7244, 0.1808, 0.733, 0.3404, 0.7417, 0.3366, 0.7285, 0.183, 0.7151, 0.182, 0.7244, 0.346, 0.7195, 0.3472, 0.7148, 0.3476, 0.7097, 0.3471, 0.7018, 0.3471, 0.5482, 0.3476, 0.5403, 0.3472, 0.5352, 0.346, 0.5305, 0.3442, 0.5265, 0.3416, 0.5237, 0.3366, 0.5215, 0.183, 0.5349, 0.176, 0.5363, 0.172, 0.538, 0.1686, 0.5407, 0.1661, 0.544, 0.1645, 0.5478, 0.1637, 0.5543, 0.1637, 0.6957, 0.1645, 0.7022, 0.1661, 0.706, 0.1686, 0.7093, 0.172, 0.712, 0.176, 0.7137, 0.183, 0.7151, 0.3366, 0.7285, 0.3416, 0.7263, 0.3442, 0.7235])
me_cube_002.update()
me_cylinder_002 = bpy.data.meshes.new('Cylinder.002')
me_cylinder_002.from_pydata([(0.0, 1.0, -1.0), (0.0, 1.0, 1.0), (0.1951, 0.9808, -1.0), (0.1951, 0.9808, 1.0), (0.3827, 0.9239, -1.0), (0.3827, 0.9239, 1.0), (0.5556, 0.8315, -1.0), (0.5556, 0.8315, 1.0), (0.7071, 0.7071, -1.0), (0.7071, 0.7071, 1.0), (0.8315, 0.5556, -1.0), (0.8315, 0.5556, 1.0), (0.9239, 0.3827, -1.0), (0.9239, 0.3827, 1.0), (0.9808, 0.1951, -1.0), (0.9808, 0.1951, 1.0), (1.0, 0.0, -1.0), (1.0, 0.0, 1.0), (0.9808, -0.1951, -1.0), (0.9808, -0.1951, 1.0), (0.9239, -0.3827, -1.0), (0.9239, -0.3827, 1.0), (0.8315, -0.5556, -1.0), (0.8315, -0.5556, 1.0), (0.7071, -0.7071, -1.0), (0.7071, -0.7071, 1.0), (0.5556, -0.8315, -1.0), (0.5556, -0.8315, 1.0), (0.3827, -0.9239, -1.0), (0.3827, -0.9239, 1.0), (0.1951, -0.9808, -1.0), (0.1951, -0.9808, 1.0), (0.0, -1.0, -1.0), (0.0, -1.0, 1.0), (-0.1951, -0.9808, -1.0), (-0.1951, -0.9808, 1.0), (-0.3827, -0.9239, -1.0), (-0.3827, -0.9239, 1.0), (-0.5556, -0.8315, -1.0), (-0.5556, -0.8315, 1.0), (-0.7071, -0.7071, -1.0), (-0.7071, -0.7071, 1.0), (-0.8315, -0.5556, -1.0), (-0.8315, -0.5556, 1.0), (-0.9239, -0.3827, -1.0), (-0.9239, -0.3827, 1.0), (-0.9808, -0.1951, -1.0), (-0.9808, -0.1951, 1.0), (-1.0, 0.0, -1.0), (-1.0, 0.0, 1.0), (-0.9808, 0.1951, -1.0), (-0.9808, 0.1951, 1.0), (-0.9239, 0.3827, -1.0), (-0.9239, 0.3827, 1.0), (-0.8315, 0.5556, -1.0), (-0.8315, 0.5556, 1.0), (-0.7071, 0.7071, -1.0), (-0.7071, 0.7071, 1.0), (-0.5556, 0.8315, -1.0), (-0.5556, 0.8315, 1.0), (-0.3827, 0.9239, -1.0), (-0.3827, 0.9239, 1.0), (-0.1951, 0.9808, -1.0), (-0.1951, 0.9808, 1.0)], [], [(0, 1, 3, 2), (2, 3, 5, 4), (4, 5, 7, 6), (6, 7, 9, 8), (8, 9, 11, 10), (10, 11, 13, 12), (12, 13, 15, 14), (14, 15, 17, 16), (16, 17, 19, 18), (18, 19, 21, 20), (20, 21, 23, 22), (22, 23, 25, 24), (24, 25, 27, 26), (26, 27, 29, 28), (28, 29, 31, 30), (30, 31, 33, 32), (32, 33, 35, 34), (34, 35, 37, 36), (36, 37, 39, 38), (38, 39, 41, 40), (40, 41, 43, 42), (42, 43, 45, 44), (44, 45, 47, 46), (46, 47, 49, 48), (48, 49, 51, 50), (50, 51, 53, 52), (52, 53, 55, 54), (54, 55, 57, 56), (56, 57, 59, 58), (58, 59, 61, 60), (3, 1, 63, 61, 59, 57, 55, 53, 51, 49, 47, 45, 43, 41, 39, 37, 35, 33, 31, 29, 27, 25, 23, 21, 19, 17, 15, 13, 11, 9, 7, 5), (60, 61, 63, 62), (62, 63, 1, 0), (0, 2, 4, 6, 8, 10, 12, 14, 16, 18, 20, 22, 24, 26, 28, 30, 32, 34, 36, 38, 40, 42, 44, 46, 48, 50, 52, 54, 56, 58, 60, 62)])
_uv = me_cylinder_002.uv_layers.new(name='UVMap')
_uv.uv.foreach_set('vector', [1.0, 0.5, 1.0, 1.0, 0.9688, 1.0, 0.9688, 0.5, 0.9688, 0.5, 0.9688, 1.0, 0.9375, 1.0, 0.9375, 0.5, 0.9375, 0.5, 0.9375, 1.0, 0.9062, 1.0, 0.9062, 0.5, 0.9062, 0.5, 0.9062, 1.0, 0.875, 1.0, 0.875, 0.5, 0.875, 0.5, 0.875, 1.0, 0.8438, 1.0, 0.8438, 0.5, 0.8438, 0.5, 0.8438, 1.0, 0.8125, 1.0, 0.8125, 0.5, 0.8125, 0.5, 0.8125, 1.0, 0.7812, 1.0, 0.7812, 0.5, 0.7812, 0.5, 0.7812, 1.0, 0.75, 1.0, 0.75, 0.5, 0.75, 0.5, 0.75, 1.0, 0.7188, 1.0, 0.7188, 0.5, 0.7188, 0.5, 0.7188, 1.0, 0.6875, 1.0, 0.6875, 0.5, 0.6875, 0.5, 0.6875, 1.0, 0.6562, 1.0, 0.6562, 0.5, 0.6562, 0.5, 0.6562, 1.0, 0.625, 1.0, 0.625, 0.5, 0.625, 0.5, 0.625, 1.0, 0.5938, 1.0, 0.5938, 0.5, 0.5938, 0.5, 0.5938, 1.0, 0.5625, 1.0, 0.5625, 0.5, 0.5625, 0.5, 0.5625, 1.0, 0.5312, 1.0, 0.5312, 0.5, 0.5312, 0.5, 0.5312, 1.0, 0.5, 1.0, 0.5, 0.5, 0.5, 0.5, 0.5, 1.0, 0.4688, 1.0, 0.4688, 0.5, 0.4688, 0.5, 0.4688, 1.0, 0.4375, 1.0, 0.4375, 0.5, 0.4375, 0.5, 0.4375, 1.0, 0.4062, 1.0, 0.4062, 0.5, 0.4062, 0.5, 0.4062, 1.0, 0.375, 1.0, 0.375, 0.5, 0.375, 0.5, 0.375, 1.0, 0.3438, 1.0, 0.3438, 0.5, 0.3438, 0.5, 0.3438, 1.0, 0.3125, 1.0, 0.3125, 0.5, 0.3125, 0.5, 0.3125, 1.0, 0.2812, 1.0, 0.2812, 0.5, 0.2812, 0.5, 0.2812, 1.0, 0.25, 1.0, 0.25, 0.5, 0.25, 0.5, 0.25, 1.0, 0.2188, 1.0, 0.2188, 0.5, 0.2188, 0.5, 0.2188, 1.0, 0.1875, 1.0, 0.1875, 0.5, 0.1875, 0.5, 0.1875, 1.0, 0.1562, 1.0, 0.1562, 0.5, 0.1562, 0.5, 0.1562, 1.0, 0.125, 1.0, 0.125, 0.5, 0.125, 0.5, 0.125, 1.0, 0.09375, 1.0, 0.09375, 0.5, 0.09375, 0.5, 0.09375, 1.0, 0.0625, 1.0, 0.0625, 0.5, 0.2968, 0.4854, 0.25, 0.49, 0.2032, 0.4854, 0.1582, 0.4717, 0.1167, 0.4496, 0.08029, 0.4197, 0.05045, 0.3833, 0.02827, 0.3418, 0.01461, 0.2968, 0.01, 0.25, 0.01461, 0.2032, 0.02827, 0.1582, 0.05045, 0.1167, 0.08029, 0.08029, 0.1167, 0.05045, 0.1582, 0.02827, 0.2032, 0.01461, 0.25, 0.01, 0.2968, 0.01461, 0.3418, 0.02827, 0.3833, 0.05045, 0.4197, 0.08029, 0.4496, 0.1167, 0.4717, 0.1582, 0.4854, 0.2032, 0.49, 0.25, 0.4854, 0.2968, 0.4717, 0.3418, 0.4496, 0.3833, 0.4197, 0.4197, 0.3833, 0.4496, 0.3418, 0.4717, 0.0625, 0.5, 0.0625, 1.0, 0.03125, 1.0, 0.03125, 0.5, 0.03125, 0.5, 0.03125, 1.0, 0.0, 1.0, 0.0, 0.5, 0.75, 0.49, 0.7968, 0.4854, 0.8418, 0.4717, 0.8833, 0.4496, 0.9197, 0.4197, 0.9496, 0.3833, 0.9717, 0.3418, 0.9854, 0.2968, 0.99, 0.25, 0.9854, 0.2032, 0.9717, 0.1582, 0.9496, 0.1167, 0.9197, 0.08029, 0.8833, 0.05045, 0.8418, 0.02827, 0.7968, 0.01461, 0.75, 0.01, 0.7032, 0.01461, 0.6582, 0.02827, 0.6167, 0.05045, 0.5803, 0.08029, 0.5504, 0.1167, 0.5283, 0.1582, 0.5146, 0.2032, 0.51, 0.25, 0.5146, 0.2968, 0.5283, 0.3418, 0.5504, 0.3833, 0.5803, 0.4197, 0.6167, 0.4496, 0.6582, 0.4717, 0.7032, 0.4854])
me_cylinder_002.update()
me_cylinder_003 = bpy.data.meshes.new('Cylinder.003')
me_cylinder_003.from_pydata([(0.0, 1.0, -1.0), (0.0, 1.0, 1.0), (0.1951, 0.9808, -1.0), (0.1951, 0.9808, 1.0), (0.3827, 0.9239, -1.0), (0.3827, 0.9239, 1.0), (0.5556, 0.8315, -1.0), (0.5556, 0.8315, 1.0), (0.7071, 0.7071, -1.0), (0.7071, 0.7071, 1.0), (0.8315, 0.5556, -1.0), (0.8315, 0.5556, 1.0), (0.9239, 0.3827, -1.0), (0.9239, 0.3827, 1.0), (0.9808, 0.1951, -1.0), (0.9808, 0.1951, 1.0), (1.0, 0.0, -1.0), (1.0, 0.0, 1.0), (0.9808, -0.1951, -1.0), (0.9808, -0.1951, 1.0), (0.9239, -0.3827, -1.0), (0.9239, -0.3827, 1.0), (0.8315, -0.5556, -1.0), (0.8315, -0.5556, 1.0), (0.7071, -0.7071, -1.0), (0.7071, -0.7071, 1.0), (0.5556, -0.8315, -1.0), (0.5556, -0.8315, 1.0), (0.3827, -0.9239, -1.0), (0.3827, -0.9239, 1.0), (0.1951, -0.9808, -1.0), (0.1951, -0.9808, 1.0), (0.0, -1.0, -1.0), (0.0, -1.0, 1.0), (-0.1951, -0.9808, -1.0), (-0.1951, -0.9808, 1.0), (-0.3827, -0.9239, -1.0), (-0.3827, -0.9239, 1.0), (-0.5556, -0.8315, -1.0), (-0.5556, -0.8315, 1.0), (-0.7071, -0.7071, -1.0), (-0.7071, -0.7071, 1.0), (-0.8315, -0.5556, -1.0), (-0.8315, -0.5556, 1.0), (-0.9239, -0.3827, -1.0), (-0.9239, -0.3827, 1.0), (-0.9808, -0.1951, -1.0), (-0.9808, -0.1951, 1.0), (-1.0, 0.0, -1.0), (-1.0, 0.0, 1.0), (-0.9808, 0.1951, -1.0), (-0.9808, 0.1951, 1.0), (-0.9239, 0.3827, -1.0), (-0.9239, 0.3827, 1.0), (-0.8315, 0.5556, -1.0), (-0.8315, 0.5556, 1.0), (-0.7071, 0.7071, -1.0), (-0.7071, 0.7071, 1.0), (-0.5556, 0.8315, -1.0), (-0.5556, 0.8315, 1.0), (-0.3827, 0.9239, -1.0), (-0.3827, 0.9239, 1.0), (-0.1951, 0.9808, -1.0), (-0.1951, 0.9808, 1.0)], [], [(0, 1, 3, 2), (2, 3, 5, 4), (4, 5, 7, 6), (6, 7, 9, 8), (8, 9, 11, 10), (10, 11, 13, 12), (12, 13, 15, 14), (14, 15, 17, 16), (16, 17, 19, 18), (18, 19, 21, 20), (20, 21, 23, 22), (22, 23, 25, 24), (24, 25, 27, 26), (26, 27, 29, 28), (28, 29, 31, 30), (30, 31, 33, 32), (32, 33, 35, 34), (34, 35, 37, 36), (36, 37, 39, 38), (38, 39, 41, 40), (40, 41, 43, 42), (42, 43, 45, 44), (44, 45, 47, 46), (46, 47, 49, 48), (48, 49, 51, 50), (50, 51, 53, 52), (52, 53, 55, 54), (54, 55, 57, 56), (56, 57, 59, 58), (58, 59, 61, 60), (3, 1, 63, 61, 59, 57, 55, 53, 51, 49, 47, 45, 43, 41, 39, 37, 35, 33, 31, 29, 27, 25, 23, 21, 19, 17, 15, 13, 11, 9, 7, 5), (60, 61, 63, 62), (62, 63, 1, 0), (0, 2, 4, 6, 8, 10, 12, 14, 16, 18, 20, 22, 24, 26, 28, 30, 32, 34, 36, 38, 40, 42, 44, 46, 48, 50, 52, 54, 56, 58, 60, 62)])
_uv = me_cylinder_003.uv_layers.new(name='UVMap')
_uv.uv.foreach_set('vector', [1.0, 0.5, 1.0, 1.0, 0.9688, 1.0, 0.9688, 0.5, 0.9688, 0.5, 0.9688, 1.0, 0.9375, 1.0, 0.9375, 0.5, 0.9375, 0.5, 0.9375, 1.0, 0.9062, 1.0, 0.9062, 0.5, 0.9062, 0.5, 0.9062, 1.0, 0.875, 1.0, 0.875, 0.5, 0.875, 0.5, 0.875, 1.0, 0.8438, 1.0, 0.8438, 0.5, 0.8438, 0.5, 0.8438, 1.0, 0.8125, 1.0, 0.8125, 0.5, 0.8125, 0.5, 0.8125, 1.0, 0.7812, 1.0, 0.7812, 0.5, 0.7812, 0.5, 0.7812, 1.0, 0.75, 1.0, 0.75, 0.5, 0.75, 0.5, 0.75, 1.0, 0.7188, 1.0, 0.7188, 0.5, 0.7188, 0.5, 0.7188, 1.0, 0.6875, 1.0, 0.6875, 0.5, 0.6875, 0.5, 0.6875, 1.0, 0.6562, 1.0, 0.6562, 0.5, 0.6562, 0.5, 0.6562, 1.0, 0.625, 1.0, 0.625, 0.5, 0.625, 0.5, 0.625, 1.0, 0.5938, 1.0, 0.5938, 0.5, 0.5938, 0.5, 0.5938, 1.0, 0.5625, 1.0, 0.5625, 0.5, 0.5625, 0.5, 0.5625, 1.0, 0.5312, 1.0, 0.5312, 0.5, 0.5312, 0.5, 0.5312, 1.0, 0.5, 1.0, 0.5, 0.5, 0.5, 0.5, 0.5, 1.0, 0.4688, 1.0, 0.4688, 0.5, 0.4688, 0.5, 0.4688, 1.0, 0.4375, 1.0, 0.4375, 0.5, 0.4375, 0.5, 0.4375, 1.0, 0.4062, 1.0, 0.4062, 0.5, 0.4062, 0.5, 0.4062, 1.0, 0.375, 1.0, 0.375, 0.5, 0.375, 0.5, 0.375, 1.0, 0.3438, 1.0, 0.3438, 0.5, 0.3438, 0.5, 0.3438, 1.0, 0.3125, 1.0, 0.3125, 0.5, 0.3125, 0.5, 0.3125, 1.0, 0.2812, 1.0, 0.2812, 0.5, 0.2812, 0.5, 0.2812, 1.0, 0.25, 1.0, 0.25, 0.5, 0.25, 0.5, 0.25, 1.0, 0.2188, 1.0, 0.2188, 0.5, 0.2188, 0.5, 0.2188, 1.0, 0.1875, 1.0, 0.1875, 0.5, 0.1875, 0.5, 0.1875, 1.0, 0.1562, 1.0, 0.1562, 0.5, 0.1562, 0.5, 0.1562, 1.0, 0.125, 1.0, 0.125, 0.5, 0.125, 0.5, 0.125, 1.0, 0.09375, 1.0, 0.09375, 0.5, 0.09375, 0.5, 0.09375, 1.0, 0.0625, 1.0, 0.0625, 0.5, 0.2968, 0.4854, 0.25, 0.49, 0.2032, 0.4854, 0.1582, 0.4717, 0.1167, 0.4496, 0.08029, 0.4197, 0.05045, 0.3833, 0.02827, 0.3418, 0.01461, 0.2968, 0.01, 0.25, 0.01461, 0.2032, 0.02827, 0.1582, 0.05045, 0.1167, 0.08029, 0.08029, 0.1167, 0.05045, 0.1582, 0.02827, 0.2032, 0.01461, 0.25, 0.01, 0.2968, 0.01461, 0.3418, 0.02827, 0.3833, 0.05045, 0.4197, 0.08029, 0.4496, 0.1167, 0.4717, 0.1582, 0.4854, 0.2032, 0.49, 0.25, 0.4854, 0.2968, 0.4717, 0.3418, 0.4496, 0.3833, 0.4197, 0.4197, 0.3833, 0.4496, 0.3418, 0.4717, 0.0625, 0.5, 0.0625, 1.0, 0.03125, 1.0, 0.03125, 0.5, 0.03125, 0.5, 0.03125, 1.0, 0.0, 1.0, 0.0, 0.5, 0.75, 0.49, 0.7968, 0.4854, 0.8418, 0.4717, 0.8833, 0.4496, 0.9197, 0.4197, 0.9496, 0.3833, 0.9717, 0.3418, 0.9854, 0.2968, 0.99, 0.25, 0.9854, 0.2032, 0.9717, 0.1582, 0.9496, 0.1167, 0.9197, 0.08029, 0.8833, 0.05045, 0.8418, 0.02827, 0.7968, 0.01461, 0.75, 0.01, 0.7032, 0.01461, 0.6582, 0.02827, 0.6167, 0.05045, 0.5803, 0.08029, 0.5504, 0.1167, 0.5283, 0.1582, 0.5146, 0.2032, 0.51, 0.25, 0.5146, 0.2968, 0.5283, 0.3418, 0.5504, 0.3833, 0.5803, 0.4197, 0.6167, 0.4496, 0.6582, 0.4717, 0.7032, 0.4854])
me_cylinder_003.update()
me_cube_003 = bpy.data.meshes.new('Cube.003')
me_cube_003.from_pydata([(-1.0, -0.5791, 1.0), (-0.5791, -1.0, 1.0), (-0.9857, -0.688, 1.0), (-0.9436, -0.7895, 1.0), (-0.8767, -0.8767, 1.0), (-0.7895, -0.9436, 1.0), (-0.688, -0.9857, 1.0), (-0.5791, 1.0, 1.0), (-1.0, 0.5791, 1.0), (-0.688, 0.9857, 1.0), (-0.7895, 0.9436, 1.0), (-0.8767, 0.8767, 1.0), (-0.9436, 0.7895, 1.0), (-0.9857, 0.688, 1.0), (0.5791, -1.0, 1.0), (1.0, -0.5791, 1.0), (0.688, -0.9857, 1.0), (0.7895, -0.9436, 1.0), (0.8767, -0.8767, 1.0), (0.9436, -0.7895, 1.0), (0.9857, -0.688, 1.0), (1.0, 0.5791, 1.0), (0.5791, 1.0, 1.0), (0.9857, 0.688, 1.0), (0.9436, 0.7895, 1.0), (0.8767, 0.8767, 1.0), (0.7895, 0.9436, 1.0), (0.688, 0.9857, 1.0), (-0.5598, -0.7064, -1.0), (-0.5791, -1.0, -0.7064), (-0.5648, -0.7824, -0.99), (-0.5695, -0.8532, -0.9607), (-0.5734, -0.914, -0.914), (-0.5765, -0.9607, -0.8532), (-0.5784, -0.99, -0.7824), (-0.7064, -0.5598, -1.0), (-1.0, -0.5791, -0.7064), (-0.7824, -0.5648, -0.99), (-0.8532, -0.5695, -0.9607), (-0.914, -0.5734, -0.914), (-0.9607, -0.5765, -0.8532), (-0.99, -0.5784, -0.7824), (-0.6114, -0.6996, -1.0), (-0.688, -0.9857, -0.7064), (-0.6312, -0.7737, -0.99), (-0.6497, -0.8426, -0.9607), (-0.6656, -0.9019, -0.914), (-0.6778, -0.9473, -0.8532), (-0.6854, -0.9759, -0.7824), (-0.6415, -0.6872, -1.0), (-0.7895, -0.9436, -0.7064), (-0.6798, -0.7535, -0.99), (-0.7155, -0.8154, -0.9607), (-0.7462, -0.8685, -0.914), (-0.7697, -0.9093, -0.8532), (-0.7845, -0.9349, -0.7824), (-0.6673, -0.6673, -1.0), (-0.8767, -0.8767, -0.7064), (-0.7215, -0.7215, -0.99), (-0.772, -0.772, -0.9607), (-0.8154, -0.8154, -0.914), (-0.8487, -0.8487, -0.8532), (-0.8696, -0.8696, -0.7824), (-0.6872, -0.6415, -1.0), (-0.9436, -0.7895, -0.7064), (-0.7535, -0.6798, -0.99), (-0.8154, -0.7155, -0.9607), (-0.8685, -0.7462, -0.914), (-0.9093, -0.7697, -0.8532), (-0.9349, -0.7845, -0.7824), (-0.6996, -0.6114, -1.0), (-0.9857, -0.688, -0.7064), (-0.7737, -0.6312, -0.99), (-0.8426, -0.6497, -0.9607), (-0.9019, -0.6656, -0.914), (-0.9473, -0.6778, -0.8532), (-0.9759, -0.6854, -0.7824), (-0.7064, 0.5598, -1.0), (-1.0, 0.5791, -0.7064), (-0.7824, 0.5648, -0.99), (-0.8532, 0.5695, -0.9607), (-0.914, 0.5734, -0.914), (-0.9607, 0.5765, -0.8532), (-0.99, 0.5784, -0.7824), (-0.5598, 0.7064, -1.0), (-0.5791, 1.0, -0.7064), (-0.5648, 0.7824, -0.99), (-0.5695, 0.8532, -0.9607), (-0.5734, 0.914, -0.914), (-0.5765, 0.9607, -0.8532), (-0.5784, 0.99, -0.7824), (-0.6996, 0.6114, -1.0), (-0.9857, 0.688, -0.7064), (-0.7737, 0.6312, -0.99), (-0.8426, 0.6497, -0.9607), (-0.9019, 0.6656, -0.914), (-0.9473, 0.6778, -0.8532), (-0.9759, 0.6854, -0.7824), (-0.6872, 0.6415, -1.0), (-0.9436, 0.7895, -0.7064), (-0.7535, 0.6798, -0.99), (-0.8154, 0.7155, -0.9607), (-0.8685, 0.7462, -0.914), (-0.9093, 0.7697, -0.8532), (-0.9349, 0.7845, -0.7824), (-0.6673, 0.6673, -1.0), (-0.8767, 0.8767, -0.7064), (-0.7215, 0.7215, -0.99), (-0.772, 0.772, -0.9607), (-0.8154, 0.8154, -0.914), (-0.8487, 0.8487, -0.8532), (-0.8696, 0.8696, -0.7824), (-0.6415, 0.6872, -1.0), (-0.7895, 0.9436, -0.7064), (-0.6798, 0.7535, -0.99), (-0.7155, 0.8154, -0.9607), (-0.7462, 0.8685, -0.914), (-0.7697, 0.9093, -0.8532), (-0.7845, 0.9349, -0.7824), (-0.6114, 0.6996, -1.0), (-0.688, 0.9857, -0.7064), (-0.6312, 0.7737, -0.99), (-0.6497, 0.8426, -0.9607), (-0.6656, 0.9019, -0.914), (-0.6778, 0.9473, -0.8532), (-0.6854, 0.9759, -0.7824), (0.7064, -0.5598, -1.0), (1.0, -0.5791, -0.7064), (0.7824, -0.5648, -0.99), (0.8532, -0.5695, -0.9607), (0.914, -0.5734, -0.914), (0.9607, -0.5765, -0.8532), (0.99, -0.5784, -0.7824), (0.5598, -0.7064, -1.0), (0.5791, -1.0, -0.7064), (0.5648, -0.7824, -0.99), (0.5695, -0.8532, -0.9607), (0.5734, -0.914, -0.914), (0.5765, -0.9607, -0.8532), (0.5784, -0.99, -0.7824), (0.6996, -0.6114, -1.0), (0.9857, -0.688, -0.7064), (0.7737, -0.6312, -0.99), (0.8426, -0.6497, -0.9607), (0.9019, -0.6656, -0.914), (0.9473, -0.6778, -0.8532), (0.9759, -0.6854, -0.7824), (0.6872, -0.6415, -1.0), (0.9436, -0.7895, -0.7064), (0.7535, -0.6798, -0.99), (0.8154, -0.7155, -0.9607), (0.8685, -0.7462, -0.914), (0.9093, -0.7697, -0.8532), (0.9349, -0.7845, -0.7824), (0.6673, -0.6673, -1.0), (0.8767, -0.8767, -0.7064), (0.7215, -0.7215, -0.99), (0.772, -0.772, -0.9607), (0.8154, -0.8154, -0.914), (0.8487, -0.8487, -0.8532), (0.8696, -0.8696, -0.7824), (0.6415, -0.6872, -1.0), (0.7895, -0.9436, -0.7064), (0.6798, -0.7535, -0.99), (0.7155, -0.8154, -0.9607), (0.7462, -0.8685, -0.914), (0.7697, -0.9093, -0.8532), (0.7845, -0.9349, -0.7824), (0.6114, -0.6996, -1.0), (0.688, -0.9857, -0.7064), (0.6312, -0.7737, -0.99), (0.6497, -0.8426, -0.9607), (0.6656, -0.9019, -0.914), (0.6778, -0.9473, -0.8532), (0.6854, -0.9759, -0.7824), (0.5598, 0.7064, -1.0), (0.5791, 1.0, -0.7064), (0.5648, 0.7824, -0.99), (0.5695, 0.8532, -0.9607), (0.5734, 0.914, -0.914), (0.5765, 0.9607, -0.8532), (0.5784, 0.99, -0.7824), (0.7064, 0.5598, -1.0), (1.0, 0.5791, -0.7064), (0.7824, 0.5648, -0.99), (0.8532, 0.5695, -0.9607), (0.914, 0.5734, -0.914), (0.9607, 0.5765, -0.8532), (0.99, 0.5784, -0.7824), (0.6114, 0.6996, -1.0), (0.688, 0.9857, -0.7064), (0.6312, 0.7737, -0.99), (0.6497, 0.8426, -0.9607), (0.6656, 0.9019, -0.914), (0.6778, 0.9473, -0.8532), (0.6854, 0.9759, -0.7824), (0.6415, 0.6872, -1.0), (0.7895, 0.9436, -0.7064), (0.6798, 0.7535, -0.99), (0.7155, 0.8154, -0.9607), (0.7462, 0.8685, -0.914), (0.7697, 0.9093, -0.8532), (0.7845, 0.9349, -0.7824), (0.6673, 0.6673, -1.0), (0.8767, 0.8767, -0.7064), (0.7215, 0.7215, -0.99), (0.772, 0.772, -0.9607), (0.8154, 0.8154, -0.914), (0.8487, 0.8487, -0.8532), (0.8696, 0.8696, -0.7824), (0.6872, 0.6415, -1.0), (0.9436, 0.7895, -0.7064), (0.7535, 0.6798, -0.99), (0.8154, 0.7155, -0.9607), (0.8685, 0.7462, -0.914), (0.9093, 0.7697, -0.8532), (0.9349, 0.7845, -0.7824), (0.6996, 0.6114, -1.0), (0.9857, 0.688, -0.7064), (0.7737, 0.6312, -0.99), (0.8426, 0.6497, -0.9607), (0.9019, 0.6656, -0.914), (0.9473, 0.6778, -0.8532), (0.9759, 0.6854, -0.7824)], [], [(21, 23, 24, 25, 26, 27, 22, 7, 9, 10, 11, 12, 13, 8, 0, 2, 3, 4, 5, 6, 1, 14, 16, 17, 18, 19, 20, 15), (42, 28, 30, 44), (44, 30, 31, 45), (45, 31, 32, 46), (46, 32, 33, 47), (47, 33, 34, 48), (48, 34, 29, 43), (49, 42, 44, 51), (51, 44, 45, 52), (52, 45, 46, 53), (53, 46, 47, 54), (54, 47, 48, 55), (55, 48, 43, 50), (56, 49, 51, 58), (58, 51, 52, 59), (59, 52, 53, 60), (60, 53, 54, 61), (61, 54, 55, 62), (62, 55, 50, 57), (63, 56, 58, 65), (65, 58, 59, 66), (66, 59, 60, 67), (67, 60, 61, 68), (68, 61, 62, 69), (69, 62, 57, 64), (70, 63, 65, 72), (72, 65, 66, 73), (73, 66, 67, 74), (74, 67, 68, 75), (75, 68, 69, 76), (76, 69, 64, 71), (35, 70, 72, 37), (37, 72, 73, 38), (38, 73, 74, 39), (39, 74, 75, 40), (40, 75, 76, 41), (41, 76, 71, 36), (84, 119, 121, 86), (86, 121, 122, 87), (87, 122, 123, 88), (88, 123, 124, 89), (89, 124, 125, 90), (90, 125, 120, 85), (119, 112, 114, 121), (121, 114, 115, 122), (122, 115, 116, 123), (123, 116, 117, 124), (124, 117, 118, 125), (125, 118, 113, 120), (112, 105, 107, 114), (114, 107, 108, 115), (115, 108, 109, 116), (116, 109, 110, 117), (117, 110, 111, 118), (118, 111, 106, 113), (105, 98, 100, 107), (107, 100, 101, 108), (108, 101, 102, 109), (109, 102, 103, 110), (110, 103, 104, 111), (111, 104, 99, 106), (98, 91, 93, 100), (100, 93, 94, 101), (101, 94, 95, 102), (102, 95, 96, 103), (103, 96, 97, 104), (104, 97, 92, 99), (91, 77, 79, 93), (93, 79, 80, 94), (94, 80, 81, 95), (95, 81, 82, 96), (96, 82, 83, 97), (97, 83, 78, 92), (182, 217, 219, 184), (184, 219, 220, 185), (185, 220, 221, 186), (186, 221, 222, 187), (187, 222, 223, 188), (188, 223, 218, 183), (217, 210, 212, 219), (219, 212, 213, 220), (220, 213, 214, 221), (221, 214, 215, 222), (222, 215, 216, 223), (223, 216, 211, 218), (210, 203, 205, 212), (212, 205, 206, 213), (213, 206, 207, 214), (214, 207, 208, 215), (215, 208, 209, 216), (216, 209, 204, 211), (203, 196, 198, 205), (205, 198, 199, 206), (206, 199, 200, 207), (207, 200, 201, 208), (208, 201, 202, 209), (209, 202, 197, 204), (196, 189, 191, 198), (198, 191, 192, 199), (199, 192, 193, 200), (200, 193, 194, 201), (201, 194, 195, 202), (202, 195, 190, 197), (189, 175, 177, 191), (191, 177, 178, 192), (192, 178, 179, 193), (193, 179, 180, 194), (194, 180, 181, 195), (195, 181, 176, 190), (133, 168, 170, 135), (135, 170, 171, 136), (136, 171, 172, 137), (137, 172, 173, 138), (138, 173, 174, 139), (139, 174, 169, 134), (168, 161, 163, 170), (170, 163, 164, 171), (171, 164, 165, 172), (172, 165, 166, 173), (173, 166, 167, 174), (174, 167, 162, 169), (161, 154, 156, 163), (163, 156, 157, 164), (164, 157, 158, 165), (165, 158, 159, 166), (166, 159, 160, 167), (167, 160, 155, 162), (154, 147, 149, 156), (156, 149, 150, 157), (157, 150, 151, 158), (158, 151, 152, 159), (159, 152, 153, 160), (160, 153, 148, 155), (147, 140, 142, 149), (149, 142, 143, 150), (150, 143, 144, 151), (151, 144, 145, 152), (152, 145, 146, 153), (153, 146, 141, 148), (140, 126, 128, 142), (142, 128, 129, 143), (143, 129, 130, 144), (144, 130, 131, 145), (145, 131, 132, 146), (146, 132, 127, 141), (36, 78, 83, 41), (41, 83, 82, 40), (40, 82, 81, 39), (39, 81, 80, 38), (38, 80, 79, 37), (37, 79, 77, 35), (85, 176, 181, 90), (90, 181, 180, 89), (89, 180, 179, 88), (88, 179, 178, 87), (87, 178, 177, 86), (86, 177, 175, 84), (183, 127, 132, 188), (188, 132, 131, 187), (187, 131, 130, 186), (186, 130, 129, 185), (185, 129, 128, 184), (184, 128, 126, 182), (134, 29, 34, 139), (139, 34, 33, 138), (138, 33, 32, 137), (137, 32, 31, 136), (136, 31, 30, 135), (135, 30, 28, 133), (77, 91, 98, 105, 112, 119, 84, 175, 189, 196, 203, 210, 217, 182, 126, 140, 147, 154, 161, 168, 133, 28, 42, 49, 56, 63, 70, 35), (29, 1, 6, 43), (134, 14, 1, 29), (71, 2, 0, 36), (36, 0, 8, 78), (43, 6, 5, 50), (50, 5, 4, 57), (57, 4, 3, 64), (64, 3, 2, 71), (13, 92, 78, 8), (85, 7, 22, 176), (7, 85, 120, 9), (12, 99, 92, 13), (11, 106, 99, 12), (10, 113, 106, 11), (9, 120, 113, 10), (20, 141, 127, 15), (183, 21, 15, 127), (14, 134, 169, 16), (19, 148, 141, 20), (18, 155, 148, 19), (17, 162, 155, 18), (16, 169, 162, 17), (27, 190, 176, 22), (21, 183, 218, 23), (26, 197, 190, 27), (25, 204, 197, 26), (24, 211, 204, 25), (23, 218, 211, 24)])
_uv = me_cube_003.uv_layers.new(name='UVMap')
_uv.uv.foreach_set('vector', [0.625, 0.5526, 0.6256, 0.539, 0.6273, 0.5263, 0.6301, 0.5051, 0.6338, 0.4848, 0.638, 0.4746, 0.6425, 0.4649, 0.8224, 0.5, 0.836, 0.5018, 0.8487, 0.507, 0.8596, 0.5154, 0.868, 0.5263, 0.8732, 0.539, 0.875, 0.5526, 0.875, 0.6974, 0.8732, 0.711, 0.868, 0.7237, 0.8596, 0.7346, 0.8487, 0.743, 0.836, 0.7482, 0.8224, 0.75, 0.6425, 0.7851, 0.638, 0.7754, 0.6338, 0.7652, 0.6301, 0.7449, 0.6273, 0.7237, 0.6256, 0.711, 0.625, 0.6974, 0.176, 0.7137, 0.183, 0.7151, 0.182, 0.7244, 0.173, 0.7227, 0.173, 0.7227, 0.182, 0.7244, 0.1808, 0.733, 0.17, 0.7309, 0.17, 0.7309, 0.1808, 0.733, 0.1777, 0.75, 0.164, 0.748, 0.375, 0.961, 0.375, 0.9473, 0.3933, 0.9474, 0.3933, 0.961, 0.3933, 0.961, 0.3933, 0.9474, 0.4022, 0.9474, 0.4022, 0.961, 0.4022, 0.961, 0.4022, 0.9474, 0.4117, 0.9474, 0.4117, 0.961, 0.172, 0.712, 0.176, 0.7137, 0.173, 0.7227, 0.1666, 0.7199, 0.1666, 0.7199, 0.173, 0.7227, 0.17, 0.7309, 0.1615, 0.7273, 0.1615, 0.7273, 0.17, 0.7309, 0.164, 0.748, 0.1514, 0.7428, 0.375, 0.9744, 0.375, 0.961, 0.3933, 0.961, 0.3933, 0.974, 0.3933, 0.974, 0.3933, 0.961, 0.4022, 0.961, 0.4022, 0.9738, 0.4022, 0.9738, 0.4022, 0.961, 0.4117, 0.961, 0.4117, 0.9737, 0.1686, 0.7093, 0.172, 0.712, 0.1666, 0.7199, 0.1612, 0.7157, 0.1612, 0.7157, 0.1666, 0.7199, 0.1615, 0.7273, 0.1543, 0.7218, 0.1543, 0.7218, 0.1615, 0.7273, 0.1514, 0.7428, 0.1405, 0.7345, 0.375, 0.9973, 0.375, 0.9744, 0.3933, 0.974, 0.3933, 0.9988, 0.3933, 0.9988, 0.3933, 0.974, 0.4022, 0.9738, 0.4022, 0.9997, 0.4022, 0.9997, 0.4022, 0.9738, 0.4117, 0.9737, 0.4117, 1.0, 0.1661, 0.706, 0.1686, 0.7093, 0.1612, 0.7157, 0.1571, 0.7104, 0.1571, 0.7104, 0.1612, 0.7157, 0.1543, 0.7218, 0.1489, 0.7147, 0.1489, 0.7147, 0.1543, 0.7218, 0.1405, 0.7345, 0.1322, 0.7236, 0.375, 0.02561, 0.375, 0.00271, 0.3933, 0.00124, 0.3933, 0.02599, 0.3933, 0.02599, 0.3933, 0.00124, 0.4022, 0.0003153, 0.4022, 0.02623, 0.4022, 0.02623, 0.4022, 0.0003153, 0.4117, 0.0, 0.4117, 0.02631, 0.1645, 0.7022, 0.1661, 0.706, 0.1571, 0.7104, 0.1546, 0.7043, 0.1546, 0.7043, 0.1571, 0.7104, 0.1489, 0.7147, 0.1455, 0.7064, 0.1455, 0.7064, 0.1489, 0.7147, 0.1322, 0.7236, 0.127, 0.711, 0.375, 0.03904, 0.375, 0.02561, 0.3933, 0.02599, 0.3933, 0.03902, 0.3933, 0.03902, 0.3933, 0.02599, 0.4022, 0.02623, 0.4022, 0.039, 0.4022, 0.039, 0.4022, 0.02623, 0.4117, 0.02631, 0.4117, 0.039, 0.1637, 0.6957, 0.1645, 0.7022, 0.1546, 0.7043, 0.1536, 0.696, 0.1536, 0.696, 0.1546, 0.7043, 0.1455, 0.7064, 0.1443, 0.6964, 0.1443, 0.6964, 0.1455, 0.7064, 0.127, 0.711, 0.125, 0.6974, 0.375, 0.05262, 0.375, 0.03904, 0.3933, 0.03902, 0.3933, 0.05262, 0.3933, 0.05262, 0.3933, 0.03902, 0.4022, 0.039, 0.4022, 0.05261, 0.4022, 0.05261, 0.4022, 0.039, 0.4117, 0.039, 0.4117, 0.05261, 0.183, 0.5349, 0.176, 0.5363, 0.173, 0.5273, 0.182, 0.5256, 0.182, 0.5256, 0.173, 0.5273, 0.17, 0.5191, 0.1808, 0.517, 0.1808, 0.517, 0.17, 0.5191, 0.164, 0.502, 0.1777, 0.5, 0.375, 0.3027, 0.375, 0.289, 0.3933, 0.289, 0.3933, 0.3026, 0.3933, 0.3026, 0.3933, 0.289, 0.4022, 0.289, 0.4022, 0.3026, 0.4022, 0.3026, 0.4022, 0.289, 0.4117, 0.289, 0.4117, 0.3026, 0.176, 0.5363, 0.172, 0.538, 0.1666, 0.5301, 0.173, 0.5273, 0.173, 0.5273, 0.1666, 0.5301, 0.1615, 0.5227, 0.17, 0.5191, 0.17, 0.5191, 0.1615, 0.5227, 0.1514, 0.5072, 0.164, 0.502, 0.375, 0.289, 0.375, 0.2756, 0.3933, 0.276, 0.3933, 0.289, 0.3933, 0.289, 0.3933, 0.276, 0.4022, 0.2762, 0.4022, 0.289, 0.4022, 0.289, 0.4022, 0.2762, 0.4117, 0.2763, 0.4117, 0.289, 0.172, 0.538, 0.1686, 0.5407, 0.1612, 0.5343, 0.1666, 0.5301, 0.1666, 0.5301, 0.1612, 0.5343, 0.1543, 0.5282, 0.1615, 0.5227, 0.1615, 0.5227, 0.1543, 0.5282, 0.1405, 0.5155, 0.1514, 0.5072, 0.375, 0.2756, 0.375, 0.25, 0.3933, 0.25, 0.3933, 0.276, 0.3933, 0.276, 0.3933, 0.25, 0.4022, 0.25, 0.4022, 0.2762, 0.4022, 0.2762, 0.4022, 0.25, 0.4117, 0.25, 0.4117, 0.2763, 0.1686, 0.5407, 0.1661, 0.544, 0.1571, 0.5396, 0.1612, 0.5343, 0.1612, 0.5343, 0.1571, 0.5396, 0.1489, 0.5353, 0.1543, 0.5282, 0.1543, 0.5282, 0.1489, 0.5353, 0.1322, 0.5264, 0.1405, 0.5155, 0.375, 0.25, 0.375, 0.2244, 0.3933, 0.224, 0.3933, 0.25, 0.3933, 0.25, 0.3933, 0.224, 0.4022, 0.2238, 0.4022, 0.25, 0.4022, 0.25, 0.4022, 0.2238, 0.4117, 0.2237, 0.4117, 0.25, 0.1661, 0.544, 0.1645, 0.5478, 0.1546, 0.5457, 0.1571, 0.5396, 0.1571, 0.5396, 0.1546, 0.5457, 0.1455, 0.5436, 0.1489, 0.5353, 0.1489, 0.5353, 0.1455, 0.5436, 0.127, 0.539, 0.1322, 0.5264, 0.375, 0.2244, 0.375, 0.211, 0.3933, 0.211, 0.3933, 0.224, 0.3933, 0.224, 0.3933, 0.211, 0.4022, 0.211, 0.4022, 0.2238, 0.4022, 0.2238, 0.4022, 0.211, 0.4117, 0.211, 0.4117, 0.2237, 0.1645, 0.5478, 0.1637, 0.5543, 0.1536, 0.554, 0.1546, 0.5457, 0.1546, 0.5457, 0.1536, 0.554, 0.1443, 0.5536, 0.1455, 0.5436, 0.1455, 0.5436, 0.1443, 0.5536, 0.125, 0.5526, 0.127, 0.539, 0.375, 0.211, 0.375, 0.1974, 0.3933, 0.1974, 0.3933, 0.211, 0.3933, 0.211, 0.3933, 0.1974, 0.4022, 0.1974, 0.4022, 0.211, 0.4022, 0.211, 0.4022, 0.1974, 0.4117, 0.1974, 0.4117, 0.211, 0.3471, 0.5482, 0.3476, 0.5403, 0.3549, 0.5396, 0.3545, 0.5494, 0.3545, 0.5494, 0.3549, 0.5396, 0.3614, 0.5395, 0.3612, 0.5507, 0.3612, 0.5507, 0.3614, 0.5395, 0.3743, 0.539, 0.375, 0.5526, 0.375, 0.5526, 0.3743, 0.539, 0.3928, 0.539, 0.3933, 0.5526, 0.3933, 0.5526, 0.3928, 0.539, 0.4017, 0.539, 0.4022, 0.5526, 0.4022, 0.5526, 0.4017, 0.539, 0.4113, 0.539, 0.4117, 0.5526, 0.3476, 0.5403, 0.3472, 0.5352, 0.3543, 0.5315, 0.3549, 0.5396, 0.3549, 0.5396, 0.3543, 0.5315, 0.3604, 0.5287, 0.3614, 0.5395, 0.3614, 0.5395, 0.3604, 0.5287, 0.3726, 0.5259, 0.3743, 0.539, 0.3743, 0.539, 0.3726, 0.5259, 0.3913, 0.5261, 0.3928, 0.539, 0.3928, 0.539, 0.3913, 0.5261, 0.4004, 0.5263, 0.4017, 0.539, 0.4017, 0.539, 0.4004, 0.5263, 0.41, 0.5263, 0.4113, 0.539, 0.3472, 0.5352, 0.346, 0.5305, 0.3527, 0.5235, 0.3543, 0.5315, 0.3543, 0.5315, 0.3527, 0.5235, 0.3585, 0.5173, 0.3604, 0.5287, 0.3604, 0.5287, 0.3585, 0.5173, 0.3698, 0.5052, 0.3726, 0.5259, 0.3726, 0.5259, 0.3698, 0.5052, 0.3889, 0.5052, 0.3913, 0.5261, 0.3913, 0.5261, 0.3889, 0.5052, 0.3982, 0.5051, 0.4004, 0.5263, 0.4004, 0.5263, 0.3982, 0.5051, 0.4081, 0.5051, 0.41, 0.5263, 0.346, 0.5305, 0.3442, 0.5265, 0.3501, 0.5164, 0.3527, 0.5235, 0.3527, 0.5235, 0.3501, 0.5164, 0.3556, 0.5068, 0.3585, 0.5173, 0.3585, 0.5173, 0.3556, 0.5068, 0.3662, 0.4853, 0.3698, 0.5052, 0.3698, 0.5052, 0.3662, 0.4853, 0.3859, 0.485, 0.3889, 0.5052, 0.3889, 0.5052, 0.3859, 0.485, 0.3953, 0.4849, 0.3982, 0.5051, 0.3982, 0.5051, 0.3953, 0.4849, 0.4055, 0.4848, 0.4081, 0.5051, 0.3442, 0.5265, 0.3416, 0.5237, 0.3466, 0.5113, 0.3501, 0.5164, 0.3501, 0.5164, 0.3466, 0.5113, 0.3516, 0.4992, 0.3556, 0.5068, 0.3556, 0.5068, 0.3516, 0.4992, 0.362, 0.4746, 0.3662, 0.4853, 0.3662, 0.4853, 0.362, 0.4746, 0.3823, 0.4746, 0.3859, 0.485, 0.3859, 0.485, 0.3823, 0.4746, 0.392, 0.4746, 0.3953, 0.4849, 0.3953, 0.4849, 0.392, 0.4746, 0.4025, 0.4746, 0.4055, 0.4848, 0.3416, 0.5237, 0.3366, 0.5215, 0.3404, 0.5083, 0.3466, 0.5113, 0.3466, 0.5113, 0.3404, 0.5083, 0.3448, 0.4952, 0.3516, 0.4992, 0.3516, 0.4992, 0.3448, 0.4952, 0.3574, 0.465, 0.362, 0.4746, 0.362, 0.4746, 0.3574, 0.465, 0.3784, 0.4649, 0.3823, 0.4746, 0.3823, 0.4746, 0.3784, 0.4649, 0.3885, 0.4649, 0.392, 0.4746, 0.392, 0.4746, 0.3885, 0.4649, 0.3993, 0.4649, 0.4025, 0.4746, 0.3366, 0.7285, 0.3416, 0.7263, 0.3466, 0.7387, 0.3404, 0.7417, 0.3404, 0.7417, 0.3466, 0.7387, 0.3516, 0.7508, 0.3448, 0.7548, 0.3448, 0.7548, 0.3516, 0.7508, 0.362, 0.7754, 0.3574, 0.785, 0.3574, 0.785, 0.362, 0.7754, 0.3823, 0.7754, 0.3784, 0.7851, 0.3784, 0.7851, 0.3823, 0.7754, 0.392, 0.7754, 0.3885, 0.7851, 0.3885, 0.7851, 0.392, 0.7754, 0.4025, 0.7754, 0.3993, 0.7851, 0.3416, 0.7263, 0.3442, 0.7235, 0.3501, 0.7336, 0.3466, 0.7387, 0.3466, 0.7387, 0.3501, 0.7336, 0.3556, 0.7432, 0.3516, 0.7508, 0.3516, 0.7508, 0.3556, 0.7432, 0.3662, 0.7647, 0.362, 0.7754, 0.362, 0.7754, 0.3662, 0.7647, 0.3859, 0.765, 0.3823, 0.7754, 0.3823, 0.7754, 0.3859, 0.765, 0.3953, 0.7651, 0.392, 0.7754, 0.392, 0.7754, 0.3953, 0.7651, 0.4055, 0.7652, 0.4025, 0.7754, 0.3442, 0.7235, 0.346, 0.7195, 0.3527, 0.7265, 0.3501, 0.7336, 0.3501, 0.7336, 0.3527, 0.7265, 0.3585, 0.7327, 0.3556, 0.7432, 0.3556, 0.7432, 0.3585, 0.7327, 0.3698, 0.7448, 0.3662, 0.7647, 0.3662, 0.7647, 0.3698, 0.7448, 0.3889, 0.7448, 0.3859, 0.765, 0.3859, 0.765, 0.3889, 0.7448, 0.3982, 0.7449, 0.3953, 0.7651, 0.3953, 0.7651, 0.3982, 0.7449, 0.4081, 0.7449, 0.4055, 0.7652, 0.346, 0.7195, 0.3472, 0.7148, 0.3543, 0.7185, 0.3527, 0.7265, 0.3527, 0.7265, 0.3543, 0.7185, 0.3604, 0.7213, 0.3585, 0.7327, 0.3585, 0.7327, 0.3604, 0.7213, 0.3726, 0.7241, 0.3698, 0.7448, 0.3698, 0.7448, 0.3726, 0.7241, 0.3913, 0.7239, 0.3889, 0.7448, 0.3889, 0.7448, 0.3913, 0.7239, 0.4004, 0.7237, 0.3982, 0.7449, 0.3982, 0.7449, 0.4004, 0.7237, 0.41, 0.7237, 0.4081, 0.7449, 0.3472, 0.7148, 0.3476, 0.7097, 0.3549, 0.7104, 0.3543, 0.7185, 0.3543, 0.7185, 0.3549, 0.7104, 0.3614, 0.7105, 0.3604, 0.7213, 0.3604, 0.7213, 0.3614, 0.7105, 0.3743, 0.711, 0.3726, 0.7241, 0.3726, 0.7241, 0.3743, 0.711, 0.3928, 0.711, 0.3913, 0.7239, 0.3913, 0.7239, 0.3928, 0.711, 0.4017, 0.711, 0.4004, 0.7237, 0.4004, 0.7237, 0.4017, 0.711, 0.4113, 0.711, 0.41, 0.7237, 0.3476, 0.7097, 0.3471, 0.7018, 0.3545, 0.7006, 0.3549, 0.7104, 0.3549, 0.7104, 0.3545, 0.7006, 0.3612, 0.6993, 0.3614, 0.7105, 0.3614, 0.7105, 0.3612, 0.6993, 0.375, 0.6974, 0.3743, 0.711, 0.3743, 0.711, 0.375, 0.6974, 0.3933, 0.6974, 0.3928, 0.711, 0.3928, 0.711, 0.3933, 0.6974, 0.4022, 0.6974, 0.4017, 0.711, 0.4017, 0.711, 0.4022, 0.6974, 0.4117, 0.6974, 0.4113, 0.711, 0.4117, 0.05261, 0.4117, 0.1974, 0.4022, 0.1974, 0.4022, 0.05261, 0.4022, 0.05261, 0.4022, 0.1974, 0.3933, 0.1974, 0.3933, 0.05262, 0.3933, 0.05262, 0.3933, 0.1974, 0.375, 0.1974, 0.375, 0.05262, 0.125, 0.6974, 0.125, 0.5526, 0.1443, 0.5536, 0.1443, 0.6964, 0.1443, 0.6964, 0.1443, 0.5536, 0.1536, 0.554, 0.1536, 0.696, 0.1536, 0.696, 0.1536, 0.554, 0.1637, 0.5543, 0.1637, 0.6957, 0.4117, 0.3026, 0.3993, 0.4649, 0.3885, 0.4649, 0.4022, 0.3026, 0.4022, 0.3026, 0.3885, 0.4649, 0.3784, 0.4649, 0.3933, 0.3026, 0.3933, 0.3026, 0.3784, 0.4649, 0.3574, 0.465, 0.375, 0.3027, 0.1777, 0.5, 0.3574, 0.465, 0.3448, 0.4952, 0.1808, 0.517, 0.1808, 0.517, 0.3448, 0.4952, 0.3404, 0.5083, 0.182, 0.5256, 0.182, 0.5256, 0.3404, 0.5083, 0.3366, 0.5215, 0.183, 0.5349, 0.4117, 0.5526, 0.4117, 0.6974, 0.4022, 0.6974, 0.4022, 0.5526, 0.4022, 0.5526, 0.4022, 0.6974, 0.3933, 0.6974, 0.3933, 0.5526, 0.3933, 0.5526, 0.3933, 0.6974, 0.375, 0.6974, 0.375, 0.5526, 0.375, 0.5526, 0.375, 0.6974, 0.3612, 0.6993, 0.3612, 0.5507, 0.3612, 0.5507, 0.3612, 0.6993, 0.3545, 0.7006, 0.3545, 0.5494, 0.3545, 0.5494, 0.3545, 0.7006, 0.3471, 0.7018, 0.3471, 0.5482, 0.3993, 0.7851, 0.4117, 0.9474, 0.4022, 0.9474, 0.3885, 0.7851, 0.3885, 0.7851, 0.4022, 0.9474, 0.3933, 0.9474, 0.3784, 0.7851, 0.3784, 0.7851, 0.3933, 0.9474, 0.375, 0.9473, 0.3574, 0.785, 0.3574, 0.785, 0.1777, 0.75, 0.1808, 0.733, 0.3448, 0.7548, 0.3448, 0.7548, 0.1808, 0.733, 0.182, 0.7244, 0.3404, 0.7417, 0.3404, 0.7417, 0.182, 0.7244, 0.183, 0.7151, 0.3366, 0.7285, 0.1637, 0.5543, 0.1645, 0.5478, 0.1661, 0.544, 0.1686, 0.5407, 0.172, 0.538, 0.176, 0.5363, 0.183, 0.5349, 0.3366, 0.5215, 0.3416, 0.5237, 0.3442, 0.5265, 0.346, 0.5305, 0.3472, 0.5352, 0.3476, 0.5403, 0.3471, 0.5482, 0.3471, 0.7018, 0.3476, 0.7097, 0.3472, 0.7148, 0.346, 0.7195, 0.3442, 0.7235, 0.3416, 0.7263, 0.3366, 0.7285, 0.183, 0.7151, 0.176, 0.7137, 0.172, 0.712, 0.1686, 0.7093, 0.1661, 0.706, 0.1645, 0.7022, 0.1637, 0.6957, 0.4117, 0.9474, 0.625, 0.9474, 0.625, 0.961, 0.4117, 0.961, 0.3993, 0.7851, 0.6425, 0.7851, 0.625, 0.9474, 0.4117, 0.9474, 0.4117, 0.039, 0.625, 0.039, 0.625, 0.05261, 0.4117, 0.05261, 0.4117, 0.05261, 0.625, 0.05261, 0.625, 0.1974, 0.4117, 0.1974, 0.4117, 0.961, 0.625, 0.961, 0.625, 0.9737, 0.4117, 0.9737, 0.4117, 0.9737, 0.625, 0.9737, 0.625, 1.0, 0.4117, 1.0, 0.4117, 0.0, 0.625, 0.0, 0.625, 0.02631, 0.4117, 0.02631, 0.4117, 0.02631, 0.625, 0.02631, 0.625, 0.039, 0.4117, 0.039, 0.625, 0.211, 0.4117, 0.211, 0.4117, 0.1974, 0.625, 0.1974, 0.4117, 0.3026, 0.625, 0.3026, 0.6425, 0.4649, 0.3993, 0.4649, 0.625, 0.3026, 0.4117, 0.3026, 0.4117, 0.289, 0.625, 0.289, 0.625, 0.2237, 0.4117, 0.2237, 0.4117, 0.211, 0.625, 0.211, 0.625, 0.25, 0.4117, 0.25, 0.4117, 0.2237, 0.625, 0.2237, 0.625, 0.2763, 0.4117, 0.2763, 0.4117, 0.25, 0.625, 0.25, 0.625, 0.289, 0.4117, 0.289, 0.4117, 0.2763, 0.625, 0.2763, 0.6256, 0.711, 0.4113, 0.711, 0.4117, 0.6974, 0.625, 0.6974, 0.4117, 0.5526, 0.625, 0.5526, 0.625, 0.6974, 0.4117, 0.6974, 0.6425, 0.7851, 0.3993, 0.7851, 0.4025, 0.7754, 0.638, 0.7754, 0.6273, 0.7237, 0.41, 0.7237, 0.4113, 0.711, 0.6256, 0.711, 0.6301, 0.7449, 0.4081, 0.7449, 0.41, 0.7237, 0.6273, 0.7237, 0.6338, 0.7652, 0.4055, 0.7652, 0.4081, 0.7449, 0.6301, 0.7449, 0.638, 0.7754, 0.4025, 0.7754, 0.4055, 0.7652, 0.6338, 0.7652, 0.638, 0.4746, 0.4025, 0.4746, 0.3993, 0.4649, 0.6425, 0.4649, 0.625, 0.5526, 0.4117, 0.5526, 0.4113, 0.539, 0.6256, 0.539, 0.6338, 0.4848, 0.4055, 0.4848, 0.4025, 0.4746, 0.638, 0.4746, 0.6301, 0.5051, 0.4081, 0.5051, 0.4055, 0.4848, 0.6338, 0.4848, 0.6273, 0.5263, 0.41, 0.5263, 0.4081, 0.5051, 0.6301, 0.5051, 0.6256, 0.539, 0.4113, 0.539, 0.41, 0.5263, 0.6273, 0.5263])
me_cube_003.update()

# ---- objects
ob_cube = bpy.data.objects.new('Cube', me_cube)
ob_light = bpy.data.objects.new('Light', light_light)
ob_camera = bpy.data.objects.new('Camera', cam_camera)
ob_cube_001 = bpy.data.objects.new('Cube.001', me_cube_001)
ob_cube_002 = bpy.data.objects.new('Cube.002', me_cube_002)
ob_cylinder = bpy.data.objects.new('Cylinder', me_cylinder_002)
ob_cylinder_001 = bpy.data.objects.new('Cylinder.001', me_cylinder_003)
ob_cube_003 = bpy.data.objects.new('Cube.003', me_cube_003)

# ---- transforms, parenting, visibility, modifiers, constraints
ob_cube.location = (6.825, 0.0, 0.0)
ob_cube.lock_rotations_4d = False
ob_cube.empty_display_type = 'ARROWS'
ob_cube.lineart.crease_threshold = 0.0
_m = ob_cube.modifiers.new('Boolean', 'BOOLEAN')
_m.object = ob_cube_001
ob_light.location = (4.076, 1.005, 5.904)
ob_light.rotation_euler = (0.6503, 0.05522, 1.866)
ob_light.lock_rotations_4d = False
ob_light.empty_display_type = 'ARROWS'
ob_light.color = (0.0, 0.0, 0.0, 0.0)
ob_light.lineart.crease_threshold = 0.0
ob_camera.location = (7.359, -6.926, 4.958)
ob_camera.rotation_euler = (1.109, 0.0, 0.8149)
ob_camera.lock_rotations_4d = False
ob_camera.empty_display_type = 'ARROWS'
ob_camera.color = (0.0, 0.0, 0.0, 0.0)
ob_camera.display_type = 'WIRE'
ob_camera.lineart.crease_threshold = 0.0
ob_cube_001.location = (6.825, 0.0, 1.416)
ob_cube_001.scale = (0.7299, 0.7299, 0.7299)
ob_cube_002.location = (0.0, 0.0, 0.0)
_m = ob_cube_002.modifiers.new('Boolean', 'BOOLEAN')
_m.object = ob_cylinder
_m = ob_cube_002.modifiers.new('Boolean.001', 'BOOLEAN')
_m.object = ob_cylinder_001
ob_cylinder.location = (5.851, 0.0, 1.274)
ob_cylinder.rotation_euler = (1.571, -0.0, 0.0)
ob_cylinder.scale = (0.5042, 0.5042, 1.566)
ob_cylinder.display_type = 'WIRE'
ob_cylinder_001.location = (5.851, 0.0, 1.274)
ob_cylinder_001.rotation_euler = (1.571, -0.0, 1.571)
ob_cylinder_001.scale = (0.5042, 0.5042, 1.566)
ob_cylinder_001.display_type = 'WIRE'
ob_cube_003.location = (0.0, 0.0, 1.511)
ob_cube_003.scale = (0.7149, 0.7149, 0.7149)
ob_cube_003.display_type = 'WIRE'

# ---- collection membership
col_collection.objects.link(ob_cube)
col_collection.objects.link(ob_light)
col_collection.objects.link(ob_camera)
col_collection.objects.link(ob_cube_001)
col_collection.objects.link(ob_cube_002)
col_collection.objects.link(ob_cylinder)
col_collection.objects.link(ob_cylinder_001)
col_collection.objects.link(ob_cube_003)

# ---- scene / render settings (as saved in the file)
scene.camera = ob_camera
scene.frame_start = 1; scene.frame_end = 250; scene.frame_set(1)
scene.render.engine = 'BLENDER_EEVEE_NEXT'
scene.render.bake_bias = 0.0
scene.render.bake_samples = 0
scene.cycles.sampling_pattern = 'TABULATED_SOBOL'
scene.eevee.use_volume_custom_range = False
bpy.context.view_layer.update()

